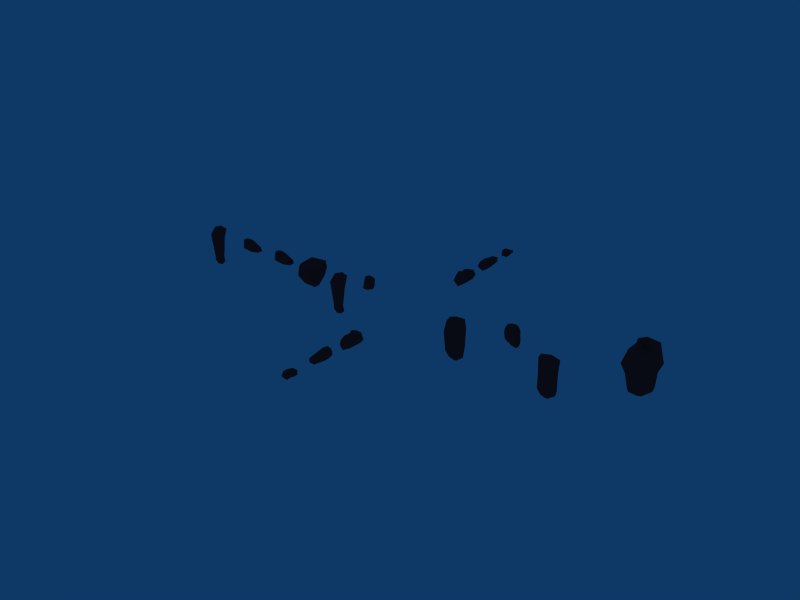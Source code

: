 # Source: original.blend  (saved by Blender 2.45.0; exported with 4.5.12 LTS)
import bpy
from mathutils import Matrix  # noqa: F401  (used for matrix-valued properties, if any)

bpy.ops.wm.read_factory_settings(use_empty=True)
scene = bpy.context.scene
scene.name = 'Scene'

# ---- collections
col_collection_1 = bpy.data.collections.new('Collection 1'); scene.collection.children.link(col_collection_1)

# ---- materials (node trees are filled in below, after node groups)
mat_material__1_001 = bpy.data.materials.new('Material #1.001')
mat_material__1_001.alpha_threshold = 0.0
mat_material__1_001.diffuse_color = (0.5373, 0.1961, 0.1961, 1.0)
mat_material__1_001.roughness = 0.5
mat_material__1_001.line_color = (0.0, 0.0, 0.0, 1.0)

# ---- material node trees

# ---- world
world_world = bpy.data.worlds.new('World'); scene.world = world_world
world_world.color = (0.05656, 0.2208, 0.4)
world_world.use_sun_shadow = False
world_world.sun_shadow_jitter_overblur = 0.0
world_world.cycles.sampling_method = 'MANUAL'
world_world.cycles.sample_map_resolution = 256

# ---- meshes
me_head_material__1_003 = bpy.data.meshes.new('Head_Material #1.003')
me_head_material__1_003.from_pydata([(3.151e-05, -0.05914, 1.689), (3.151e-05, -0.2581, 1.688), (3.151e-05, -0.2357, 1.839), (3.151e-05, -0.05166, 1.793), (3.151e-05, -0.221, 1.603), (3.151e-05, -0.2523, 1.788), (3.151e-05, -0.2462, 1.724), (3.151e-05, -0.05278, 1.719), (-0.05856, -0.1363, 1.667), (-0.0107, -0.2408, 1.672), (-0.04383, -0.09459, 1.679), (-0.03495, -0.2039, 1.605), (-0.05426, -0.227, 1.782), (-0.06055, -0.165, 1.847), (-0.06106, -0.2056, 1.695), (-0.06118, -0.08624, 1.789), (-0.06341, -0.2125, 1.722), (-0.05954, -0.08853, 1.711), (-0.01941, -0.2395, 1.652), (-0.06586, -0.1407, 1.701), (-0.07317, -0.1555, 1.779), (3.151e-05, -0.09082, 1.857), (3.151e-05, -0.1639, 1.868), (-0.01776, -0.191, 1.601), (-0.04782, -0.1207, 1.854), (-0.03985, -0.2161, 1.841), (-0.04004, -0.1441, 1.636), (0.05862, -0.1363, 1.667), (0.01076, -0.2408, 1.672), (0.04389, -0.09459, 1.679), (0.03501, -0.2039, 1.605), (0.05432, -0.227, 1.782), (0.06061, -0.165, 1.847), (0.06112, -0.2056, 1.695), (0.06124, -0.08624, 1.789), (0.06348, -0.2125, 1.722), (0.0596, -0.08853, 1.711), (0.01947, -0.2395, 1.652), (0.06592, -0.1407, 1.701), (0.07323, -0.1555, 1.779), (0.01699, -0.1901, 1.601), (0.04788, -0.1207, 1.854), (0.03992, -0.2161, 1.841), (0.04011, -0.1441, 1.636), (3.151e-05, -0.05914, 1.689), (3.151e-05, -0.05278, 1.719), (3.151e-05, -0.05914, 1.689), (3.151e-05, -0.1639, 1.868), (3.151e-05, -0.05166, 1.793), (3.151e-05, -0.09082, 1.857), (3.151e-05, -0.05278, 1.719), (3.151e-05, -0.05166, 1.793), (3.151e-05, -0.05914, 1.689), (3.151e-05, -0.05278, 1.719), (3.151e-05, -0.1639, 1.868), (3.151e-05, -0.1639, 1.868), (0.05862, -0.1363, 1.667), (-0.05856, -0.1363, 1.667), (0.05862, -0.1363, 1.667), (0.04011, -0.1441, 1.636), (-0.05856, -0.1363, 1.667), (-0.01776, -0.191, 1.601), (3.151e-05, -0.09082, 1.857), (3.151e-05, -0.09082, 1.857), (3.151e-05, -0.1639, 1.868), (-0.04004, -0.1441, 1.636), (-0.05856, -0.1363, 1.667), (-0.01776, -0.191, 1.601), (-0.04004, -0.1441, 1.636)], [], [(7, 0, 17), (10, 0, 8), (12, 5, 25), (22, 13, 25), (10, 8, 17), (20, 13, 15), (6, 12, 16), (19, 15, 17), (11, 8, 26), (5, 12, 6), (1, 14, 9), (20, 15, 19), (23, 4, 11), (19, 16, 20), (14, 11, 18), (8, 11, 14), (15, 21, 3), (3, 7, 15), (18, 9, 14), (16, 1, 6), (15, 13, 24), (16, 14, 1), (0, 10, 17), (17, 15, 7), (4, 18, 11), (8, 19, 17), (14, 16, 19), (12, 20, 16), (12, 13, 20), (2, 22, 25), (22, 24, 13), (24, 21, 15), (24, 22, 21), (2, 25, 5), (25, 13, 12), (11, 26, 23), (14, 19, 8), (36, 44, 45), (27, 46, 29), (42, 5, 31), (42, 32, 47), (36, 27, 29), (34, 32, 39), (35, 31, 6), (36, 34, 38), (43, 27, 30), (6, 31, 5), (28, 33, 1), (38, 34, 39), (30, 4, 40), (39, 35, 38), (37, 30, 33), (33, 30, 27), (48, 49, 34), (34, 50, 51), (33, 28, 37), (6, 1, 35), (41, 32, 34), (1, 33, 35), (36, 29, 52), (53, 34, 36), (30, 37, 4), (36, 38, 27), (38, 35, 33), (35, 39, 31), (39, 32, 31), (42, 54, 2), (32, 41, 55), (57, 0, 56), (37, 9, 18), (37, 28, 9), (1, 9, 28), (37, 18, 4), (58, 59, 60), (23, 40, 4), (61, 43, 40), (34, 62, 41), (63, 64, 41), (5, 42, 2), (31, 32, 42), (40, 43, 30), (27, 38, 33), (65, 66, 43), (67, 68, 43)])
_uv = me_head_material__1_003.uv_layers.new(name='UVTex')
_uv.uv.foreach_set('vector', [0.4034, 0.1433, 0.4041, 0.1072, 0.436, 0.1392, 0.4354, 0.1036, 0.4041, 0.1072, 0.4848, 0.07695, 0.532, 0.1856, 0.5734, 0.19, 0.5306, 0.2264, 0.4896, 0.287, 0.4779, 0.2388, 0.5306, 0.2264, 0.4354, 0.1036, 0.4848, 0.07695, 0.436, 0.1392, 0.4846, 0.1743, 0.4779, 0.2388, 0.4399, 0.1955, 0.5734, 0.1395, 0.532, 0.1856, 0.5231, 0.1423, 0.4827, 0.1258, 0.4399, 0.1955, 0.436, 0.1392, 0.5404, 0.0527, 0.4848, 0.07695, 0.501, 0.06208, 0.5734, 0.19, 0.532, 0.1856, 0.5734, 0.1395, 0.5734, 0.1165, 0.521, 0.1212, 0.5618, 0.1002, 0.4846, 0.1743, 0.4399, 0.1955, 0.4827, 0.1258, 0.5568, 0.02658, 0.5734, 0.05162, 0.5404, 0.0527, 0.4827, 0.1258, 0.5231, 0.1423, 0.4846, 0.1743, 0.521, 0.1212, 0.5404, 0.0527, 0.561, 0.08887, 0.4848, 0.07695, 0.5404, 0.0527, 0.521, 0.1212, 0.4399, 0.1955, 0.4034, 0.2401, 0.4034, 0.1977, 0.4034, 0.1977, 0.4034, 0.1433, 0.4399, 0.1955, 0.561, 0.08887, 0.5618, 0.1002, 0.521, 0.1212, 0.5231, 0.1423, 0.5734, 0.1165, 0.5734, 0.1395, 0.4399, 0.1955, 0.4779, 0.2388, 0.4513, 0.2208, 0.5231, 0.1423, 0.521, 0.1212, 0.5734, 0.1165, 0.4041, 0.1072, 0.4354, 0.1036, 0.436, 0.1392, 0.436, 0.1392, 0.4399, 0.1955, 0.4034, 0.1433, 0.5734, 0.05162, 0.561, 0.08887, 0.5404, 0.0527, 0.4848, 0.07695, 0.4827, 0.1258, 0.436, 0.1392, 0.521, 0.1212, 0.5231, 0.1423, 0.4827, 0.1258, 0.532, 0.1856, 0.4846, 0.1743, 0.5231, 0.1423, 0.532, 0.1856, 0.4779, 0.2388, 0.4846, 0.1743, 0.5734, 0.2355, 0.4896, 0.287, 0.5306, 0.2264, 0.4896, 0.287, 0.4513, 0.2208, 0.4779, 0.2388, 0.4513, 0.2208, 0.4034, 0.2401, 0.4399, 0.1955, 0.4513, 0.2208, 0.4896, 0.287, 0.4034, 0.2401, 0.5734, 0.2355, 0.5306, 0.2264, 0.5734, 0.19, 0.5306, 0.2264, 0.4779, 0.2388, 0.532, 0.1856, 0.5404, 0.0527, 0.501, 0.06208, 0.5568, 0.02658, 0.521, 0.1212, 0.4827, 0.1258, 0.4848, 0.07695, 0.7108, 0.1392, 0.7434, 0.1098, 0.7434, 0.1433, 0.662, 0.07695, 0.7434, 0.1098, 0.7114, 0.1036, 0.6162, 0.2264, 0.5734, 0.19, 0.6148, 0.1856, 0.6162, 0.2264, 0.6689, 0.2388, 0.6572, 0.2924, 0.7108, 0.1392, 0.662, 0.07695, 0.7114, 0.1036, 0.7069, 0.1955, 0.6689, 0.2388, 0.6629, 0.1805, 0.6237, 0.1423, 0.6148, 0.1856, 0.5734, 0.1395, 0.7108, 0.1392, 0.7069, 0.1955, 0.6648, 0.1266, 0.6513, 0.05594, 0.662, 0.07695, 0.6064, 0.0527, 0.5734, 0.1395, 0.6148, 0.1856, 0.5734, 0.19, 0.5848, 0.1002, 0.6258, 0.1212, 0.5734, 0.1165, 0.6648, 0.1266, 0.7069, 0.1955, 0.6629, 0.1805, 0.6064, 0.0527, 0.5734, 0.05162, 0.5891, 0.02796, 0.6629, 0.1805, 0.6237, 0.1423, 0.6648, 0.1266, 0.5866, 0.08887, 0.6064, 0.0527, 0.6258, 0.1212, 0.6258, 0.1212, 0.6064, 0.0527, 0.662, 0.07695, 0.7434, 0.1977, 0.7434, 0.2401, 0.7069, 0.1955, 0.7069, 0.1955, 0.7434, 0.1433, 0.7434, 0.1977, 0.6258, 0.1212, 0.5848, 0.1002, 0.5866, 0.08887, 0.5734, 0.1395, 0.5734, 0.1165, 0.6237, 0.1423, 0.6955, 0.2208, 0.6689, 0.2388, 0.7069, 0.1955, 0.5734, 0.1165, 0.6258, 0.1212, 0.6237, 0.1423, 0.7108, 0.1392, 0.7114, 0.1036, 0.7434, 0.1098, 0.7434, 0.1433, 0.7069, 0.1955, 0.7108, 0.1392, 0.6064, 0.0527, 0.5866, 0.08887, 0.5734, 0.05162, 0.7108, 0.1392, 0.6648, 0.1266, 0.662, 0.07695, 0.6648, 0.1266, 0.6237, 0.1423, 0.6258, 0.1212, 0.6237, 0.1423, 0.6629, 0.1805, 0.6148, 0.1856, 0.6629, 0.1805, 0.6689, 0.2388, 0.6148, 0.1856, 0.6162, 0.2264, 0.6572, 0.2924, 0.5734, 0.2355, 0.6689, 0.2388, 0.6955, 0.2208, 0.6572, 0.2924, 0.4691, 0.08483, 0.4041, 0.1072, 0.4292, 0.03805, 0.5866, 0.08887, 0.5618, 0.1002, 0.561, 0.08887, 0.5866, 0.08887, 0.5848, 0.1002, 0.5618, 0.1002, 0.5734, 0.1165, 0.5618, 0.1002, 0.5848, 0.1002, 0.5866, 0.08887, 0.561, 0.08887, 0.5734, 0.05162, 0.5891, 0.02796, 0.5568, 0.02658, 0.6203, 0.03278, 0.5568, 0.02658, 0.5891, 0.02796, 0.5734, 0.05162, 0.6203, 0.03278, 0.6513, 0.05594, 0.5891, 0.02796, 0.7069, 0.1955, 0.7434, 0.2401, 0.6955, 0.2208, 0.7434, 0.2401, 0.6572, 0.2924, 0.6955, 0.2208, 0.5734, 0.19, 0.6162, 0.2264, 0.5734, 0.2355, 0.6148, 0.1856, 0.6689, 0.2388, 0.6162, 0.2264, 0.5891, 0.02796, 0.6513, 0.05594, 0.6064, 0.0527, 0.662, 0.07695, 0.6648, 0.1266, 0.6258, 0.1212, 0.6513, 0.05594, 0.662, 0.07695, 0.6513, 0.05594, 0.5891, 0.02796, 0.6513, 0.05594, 0.6513, 0.05594])
me_head_material__1_003.materials.append(mat_material__1_001)
me_head_material__1_003.use_remesh_preserve_volume = False
me_head_material__1_003.use_remesh_preserve_attributes = False
me_head_material__1_003.use_mirror_vertex_groups = False
me_head_material__1_003.update()
me_head_material__1_002 = bpy.data.meshes.new('Head_Material #1.002')
me_head_material__1_002.from_pydata([(-0.06921, -0.1106, 1.54), (0.0005455, -0.1475, 1.526), (0.0703, -0.1106, 1.54), (0.0703, -0.04897, 1.556), (0.0005455, -0.02078, 1.568), (-0.06921, -0.04897, 1.556), (-0.05634, -0.1356, 1.659), (-0.03229, -0.177, 1.643), (0.03338, -0.177, 1.643), (0.05744, -0.1365, 1.659), (0.04824, -0.09545, 1.676), (-0.04714, -0.09545, 1.676), (0.0005455, -0.1334, 1.706), (-0.004164, -0.06058, 1.69), (-0.03229, -0.177, 1.643), (-0.03229, -0.177, 1.643), (-0.04714, -0.09545, 1.676)], [], [(0, 7, 6), (0, 1, 7), (1, 8, 14), (1, 2, 8), (2, 9, 8), (2, 3, 9), (3, 10, 9), (3, 4, 13), (4, 5, 13), (13, 5, 11), (5, 6, 11), (5, 0, 6), (12, 6, 7), (12, 15, 8), (12, 8, 9), (12, 9, 10), (12, 10, 13), (12, 11, 6), (13, 16, 12), (3, 13, 10)])
_uv = me_head_material__1_002.uv_layers.new(name='UVTex')
_uv.uv.foreach_set('vector', [0.5271, 0.599, 0.5034, 0.6849, 0.5402, 0.7063, 0.5271, 0.599, 0.4925, 0.5858, 0.5034, 0.6849, 0.4925, 0.5858, 0.5034, 0.6849, 0.4815, 0.68, 0.4925, 0.5858, 0.5271, 0.599, 0.5034, 0.6849, 0.5271, 0.599, 0.5402, 0.7063, 0.5034, 0.6849, 0.5271, 0.599, 0.5588, 0.6255, 0.5402, 0.7063, 0.5588, 0.6255, 0.565, 0.7142, 0.5402, 0.7063, 0.5588, 0.6255, 0.5905, 0.6357, 0.5871, 0.72, 0.5905, 0.6357, 0.5588, 0.6255, 0.5871, 0.72, 0.5871, 0.72, 0.5588, 0.6255, 0.565, 0.7142, 0.5588, 0.6255, 0.5402, 0.7063, 0.565, 0.7142, 0.5588, 0.6255, 0.5271, 0.599, 0.5402, 0.7063, 0.5367, 0.745, 0.5402, 0.7063, 0.5034, 0.6849, 0.5367, 0.745, 0.4815, 0.68, 0.5034, 0.6849, 0.5367, 0.745, 0.5034, 0.6849, 0.5402, 0.7063, 0.5367, 0.745, 0.5402, 0.7063, 0.565, 0.7142, 0.5367, 0.745, 0.565, 0.7142, 0.5871, 0.72, 0.5367, 0.745, 0.565, 0.7142, 0.5402, 0.7063, 0.5871, 0.72, 0.5866, 0.7201, 0.5367, 0.745, 0.5588, 0.6255, 0.5871, 0.72, 0.565, 0.7142])
me_head_material__1_002.materials.append(mat_material__1_001)
me_head_material__1_002.use_remesh_preserve_volume = False
me_head_material__1_002.use_remesh_preserve_attributes = False
me_head_material__1_002.use_mirror_vertex_groups = False
me_head_material__1_002.update()
me_neck_material__1 = bpy.data.meshes.new('Neck_Material #1')
me_neck_material__1.from_pydata([(0.4464, -0.3539, 1.112), (0.4537, -0.3224, 1.152), (0.4189, -0.2836, 1.166), (0.4009, -0.2336, 1.197), (0.448, -0.3003, 1.049), (0.4584, -0.2612, 1.065), (0.4409, -0.2285, 1.087), (0.4003, -0.1942, 1.139), (0.4766, -0.3553, 1.111), (0.4913, -0.3169, 1.156), (0.4888, -0.2765, 1.183), (0.4546, -0.2201, 1.206), (0.4722, -0.3002, 1.049), (0.485, -0.2588, 1.066), (0.4761, -0.2203, 1.092), (0.454, -0.1807, 1.147), (0.4546, -0.2992, 1.19), (0.4186, -0.1822, 1.185), (0.454, -0.1807, 1.147), (0.454, -0.1807, 1.147), (0.4761, -0.2203, 1.092), (0.454, -0.1807, 1.147), (0.485, -0.2588, 1.066), (0.4761, -0.2203, 1.092), (0.485, -0.2588, 1.066), (0.4722, -0.3002, 1.049), (0.485, -0.2588, 1.066), (0.4722, -0.3002, 1.049), (0.4464, -0.3539, 1.112), (0.448, -0.3003, 1.049), (0.4766, -0.3553, 1.111), (0.4722, -0.3002, 1.049), (0.4766, -0.3553, 1.111)], [], [(4, 0, 5), (5, 0, 1), (5, 1, 6), (2, 6, 1), (6, 2, 7), (3, 7, 2), (9, 8, 13), (12, 13, 8), (10, 13, 14), (13, 10, 9), (11, 10, 15), (14, 15, 10), (1, 0, 9), (9, 0, 8), (2, 1, 16), (3, 16, 11), (10, 11, 16), (7, 17, 18), (11, 15, 17), (6, 19, 20), (21, 6, 7), (5, 6, 22), (23, 24, 6), (4, 5, 25), (26, 27, 5), (28, 29, 30), (31, 32, 4), (10, 16, 9), (16, 3, 2), (1, 9, 16), (11, 17, 3), (17, 7, 3)])
_uv = me_neck_material__1.uv_layers.new(name='UVTex')
_uv.uv.foreach_set('vector', [0.03483, 0.2178, 0.1172, 0.2181, 0.03478, 0.1751, 0.03478, 0.1751, 0.1172, 0.2181, 0.1162, 0.1751, 0.03478, 0.1751, 0.1162, 0.1751, 0.03495, 0.126, 0.1167, 0.1257, 0.03495, 0.126, 0.1162, 0.1751, 0.03495, 0.126, 0.1167, 0.1257, 0.03507, 0.05577, 0.1166, 0.05583, 0.03507, 0.05577, 0.1167, 0.1257, 0.1442, 0.1763, 0.1441, 0.2191, 0.2208, 0.1763, 0.2204, 0.2191, 0.2208, 0.1763, 0.1441, 0.2191, 0.1441, 0.1276, 0.2208, 0.1763, 0.2186, 0.1276, 0.2208, 0.1763, 0.1441, 0.1276, 0.1442, 0.1763, 0.1444, 0.05641, 0.1441, 0.1276, 0.2161, 0.05726, 0.2186, 0.1276, 0.2161, 0.05726, 0.1441, 0.1276, 0.1162, 0.1751, 0.1172, 0.2181, 0.1442, 0.1763, 0.1442, 0.1763, 0.1172, 0.2181, 0.1441, 0.2191, 0.1167, 0.1257, 0.1162, 0.1751, 0.1304, 0.1344, 0.1166, 0.05583, 0.1304, 0.1344, 0.1444, 0.05641, 0.1441, 0.1276, 0.1444, 0.05641, 0.1304, 0.1344, 0.03507, 0.05577, 0.1059, 0.02197, 0.01076, 0.05726, 0.1444, 0.05641, 0.2161, 0.05726, 0.1059, 0.02197, 0.03495, 0.126, 0.01076, 0.05726, 0.01024, 0.1257, 0.01076, 0.05726, 0.03495, 0.126, 0.03507, 0.05577, 0.03478, 0.1751, 0.03495, 0.126, 0.01017, 0.1754, 0.01024, 0.1257, 0.01017, 0.1754, 0.03495, 0.126, 0.03483, 0.2178, 0.03478, 0.1751, 0.01025, 0.2182, 0.01017, 0.1754, 0.01025, 0.2182, 0.03478, 0.1751, 0.1172, 0.2458, 0.03493, 0.2457, 0.1172, 0.2181, 0.03493, 0.2457, 0.1172, 0.2181, 0.03483, 0.2178, 0.1441, 0.1276, 0.1304, 0.1344, 0.1442, 0.1763, 0.1304, 0.1344, 0.1166, 0.05583, 0.1167, 0.1257, 0.1162, 0.1751, 0.1442, 0.1763, 0.1304, 0.1344, 0.1444, 0.05641, 0.1059, 0.02197, 0.1166, 0.05583, 0.1059, 0.02197, 0.03507, 0.05577, 0.1166, 0.05583])
me_neck_material__1.materials.append(mat_material__1_001)
me_neck_material__1.use_remesh_preserve_volume = False
me_neck_material__1.use_remesh_preserve_attributes = False
me_neck_material__1.use_mirror_vertex_groups = False
me_neck_material__1.update()
me_l_hand_material = bpy.data.meshes.new('L_hand_Material #')
me_l_hand_material.from_pydata([(0.3228, 0.009038, 1.382), (0.3247, 0.03831, 1.319), (0.2803, -0.0267, 1.342), (0.344, -0.06892, 1.387), (0.3993, -0.03013, 1.384), (0.393, 0.03071, 1.347), (0.3475, -0.0243, 1.249), (0.2949, -0.08744, 1.289), (0.3493, -0.1206, 1.348), (0.4345, -0.07935, 1.341), (0.4331, -0.03074, 1.294), (0.4518, -0.1773, 1.151), (0.4024, -0.1883, 1.141), (0.4008, -0.2368, 1.192), (0.4545, -0.2249, 1.203), (0.435, -0.2221, 1.157), (0.2803, -0.0267, 1.342), (0.2803, -0.0267, 1.342), (0.2949, -0.08744, 1.289), (0.2803, -0.0267, 1.342), (0.2949, -0.08744, 1.289), (0.4008, -0.2368, 1.192), (0.4008, -0.2368, 1.192), (0.4008, -0.2368, 1.192)], [], [(2, 0, 1), (3, 0, 16), (4, 0, 3), (5, 0, 4), (1, 0, 5), (2, 1, 6), (2, 6, 7), (8, 17, 18), (3, 19, 8), (9, 3, 8), (4, 3, 9), (10, 4, 9), (5, 4, 10), (6, 5, 10), (1, 5, 6), (12, 6, 11), (7, 6, 12), (13, 7, 12), (8, 20, 21), (14, 8, 22), (9, 8, 14), (11, 9, 14), (10, 9, 11), (6, 10, 11), (11, 15, 12), (12, 15, 13), (23, 15, 14), (14, 15, 11)])
_uv = me_l_hand_material.uv_layers.new(name='UVTex')
_uv.uv.foreach_set('vector', [0.2591, 0.6625, 0.2881, 0.5698, 0.2591, 0.6173, 0.2579, 0.4646, 0.2881, 0.5698, 0.2591, 0.4196, 0.2591, 0.517, 0.2881, 0.5698, 0.2579, 0.4646, 0.2591, 0.5693, 0.2881, 0.5698, 0.2591, 0.517, 0.2591, 0.6173, 0.2881, 0.5698, 0.2591, 0.5693, 0.2591, 0.6625, 0.2591, 0.6173, 0.2072, 0.6197, 0.2591, 0.6625, 0.2072, 0.6197, 0.1926, 0.6625, 0.2182, 0.4646, 0.2591, 0.4194, 0.2095, 0.4194, 0.2579, 0.4646, 0.2591, 0.4194, 0.2182, 0.4646, 0.2114, 0.517, 0.2579, 0.4646, 0.2182, 0.4646, 0.2591, 0.517, 0.2579, 0.4646, 0.2114, 0.517, 0.2084, 0.5596, 0.2591, 0.517, 0.2114, 0.517, 0.2591, 0.5693, 0.2591, 0.517, 0.2084, 0.5596, 0.2072, 0.6197, 0.2591, 0.5693, 0.2084, 0.5596, 0.2591, 0.6173, 0.2591, 0.5693, 0.2072, 0.6197, 0.06313, 0.6008, 0.2072, 0.6197, 0.06263, 0.547, 0.1926, 0.6625, 0.2072, 0.6197, 0.06313, 0.6008, 0.0688, 0.6571, 0.1926, 0.6625, 0.06313, 0.6008, 0.2182, 0.4646, 0.2095, 0.4194, 0.06602, 0.418, 0.06288, 0.4762, 0.2182, 0.4646, 0.06602, 0.418, 0.2114, 0.517, 0.2182, 0.4646, 0.06288, 0.4762, 0.06263, 0.547, 0.2114, 0.517, 0.06288, 0.4762, 0.2084, 0.5596, 0.2114, 0.517, 0.06263, 0.547, 0.2072, 0.6197, 0.2084, 0.5596, 0.06263, 0.547, 0.06263, 0.547, 0.04439, 0.5472, 0.06313, 0.6008, 0.06313, 0.6008, 0.04439, 0.5472, 0.0688, 0.6571, 0.06602, 0.418, 0.04439, 0.5472, 0.06288, 0.4762, 0.06288, 0.4762, 0.04439, 0.5472, 0.06263, 0.547])
me_l_hand_material.materials.append(mat_material__1_001)
me_l_hand_material.use_remesh_preserve_volume = False
me_l_hand_material.use_remesh_preserve_attributes = False
me_l_hand_material.use_mirror_vertex_groups = False
me_l_hand_material.update()
me_l_arm_lowe_materi = bpy.data.meshes.new('L_arm_lowe_Materi')
me_l_arm_lowe_materi.from_pydata([(0.3505, 0.001306, 1.325), (0.3177, 0.03505, 1.361), (0.3806, 0.00815, 1.387), (0.3973, -0.05265, 1.357), (0.3558, -0.07554, 1.312), (0.2896, -0.01696, 1.306), (0.2517, 0.01635, 1.452), (0.3225, -0.02465, 1.509), (0.3287, -0.09161, 1.494), (0.2641, -0.1176, 1.423), (0.2061, -0.04641, 1.388), (0.2135, 0.01828, 1.509), (0.3107, -0.02487, 1.562), (0.3194, -0.1184, 1.542), (0.2294, -0.1529, 1.472), (0.1787, -0.01481, 1.565), (0.248, -0.05159, 1.601), (0.2542, -0.1186, 1.587), (0.1911, -0.1487, 1.536), (0.1333, -0.07919, 1.516), (0.1601, -0.08813, 1.569), (0.277, 0.03708, 1.409), (0.3651, -0.006445, 1.457), (0.3723, -0.08432, 1.44), (0.2917, -0.1212, 1.375), (0.2896, -0.01696, 1.306), (0.3973, -0.05265, 1.357), (0.2061, -0.04641, 1.388), (0.2061, -0.04641, 1.388), (0.1333, -0.07919, 1.516), (0.1333, -0.07919, 1.516), (0.2542, -0.1186, 1.587), (0.2542, -0.1186, 1.587), (0.1911, -0.1487, 1.536), (0.1911, -0.1487, 1.536), (0.1333, -0.07919, 1.516), (0.1333, -0.07919, 1.516), (0.3973, -0.05265, 1.357), (0.3973, -0.05265, 1.357), (0.3558, -0.07554, 1.312), (0.3973, -0.05265, 1.357), (0.2061, -0.04641, 1.388), (0.2896, -0.01696, 1.306), (0.2061, -0.04641, 1.388), (0.2896, -0.01696, 1.306), (0.3558, -0.07554, 1.312), (0.2896, -0.01696, 1.306), (0.2896, -0.01696, 1.306)], [], [(2, 0, 1), (3, 0, 2), (4, 0, 3), (5, 0, 4), (1, 0, 25), (22, 21, 7), (23, 22, 8), (26, 23, 24), (21, 10, 6), (12, 6, 11), (7, 6, 12), (13, 7, 12), (8, 7, 13), (14, 8, 13), (9, 8, 14), (27, 9, 14), (6, 10, 11), (16, 11, 15), (12, 11, 16), (17, 12, 16), (13, 12, 17), (18, 13, 17), (14, 13, 18), (19, 14, 18), (28, 14, 19), (11, 10, 29), (11, 30, 15), (15, 20, 16), (16, 20, 31), (32, 20, 33), (34, 20, 35), (36, 20, 15), (7, 21, 6), (2, 21, 22), (2, 1, 21), (8, 22, 7), (37, 22, 23), (38, 2, 22), (9, 23, 8), (23, 9, 24), (39, 40, 24), (41, 24, 9), (42, 24, 43), (44, 45, 24), (46, 10, 21), (1, 47, 21)])
_uv = me_l_arm_lowe_materi.uv_layers.new(name='UVTex')
_uv.uv.foreach_set('vector', [0.2584, 0.569, 0.2275, 0.5696, 0.2584, 0.6195, 0.2584, 0.5145, 0.2275, 0.5696, 0.2584, 0.569, 0.2584, 0.4605, 0.2275, 0.5696, 0.2584, 0.5145, 0.2584, 0.4204, 0.2275, 0.5696, 0.2584, 0.4605, 0.2584, 0.6195, 0.2275, 0.5696, 0.2584, 0.6633, 0.3095, 0.5653, 0.3128, 0.6187, 0.354, 0.5664, 0.315, 0.5179, 0.3095, 0.5653, 0.3518, 0.5171, 0.2584, 0.5149, 0.315, 0.5179, 0.315, 0.4629, 0.3128, 0.6187, 0.3451, 0.6645, 0.3451, 0.6245, 0.3943, 0.5641, 0.3451, 0.6245, 0.3911, 0.6177, 0.354, 0.5664, 0.3451, 0.6245, 0.3943, 0.5641, 0.3932, 0.5176, 0.354, 0.5664, 0.3943, 0.5641, 0.3518, 0.5171, 0.354, 0.5664, 0.3932, 0.5176, 0.3932, 0.4637, 0.3518, 0.5171, 0.3932, 0.5176, 0.3483, 0.4563, 0.3518, 0.5171, 0.3932, 0.4637, 0.3363, 0.4199, 0.3483, 0.4563, 0.3932, 0.4637, 0.3451, 0.6245, 0.3451, 0.6645, 0.3911, 0.6177, 0.4459, 0.5664, 0.3911, 0.6177, 0.4459, 0.6245, 0.3943, 0.5641, 0.3911, 0.6177, 0.4459, 0.5664, 0.4459, 0.5171, 0.3943, 0.5641, 0.4459, 0.5664, 0.3932, 0.5176, 0.3943, 0.5641, 0.4459, 0.5171, 0.4459, 0.4563, 0.3932, 0.5176, 0.4459, 0.5171, 0.3932, 0.4637, 0.3932, 0.5176, 0.4459, 0.4563, 0.4459, 0.4199, 0.3932, 0.4637, 0.4459, 0.4563, 0.3363, 0.4199, 0.3932, 0.4637, 0.4459, 0.4199, 0.3911, 0.6177, 0.3451, 0.6645, 0.4459, 0.6645, 0.3911, 0.6177, 0.4459, 0.6645, 0.4459, 0.6245, 0.4459, 0.6245, 0.4863, 0.5657, 0.4459, 0.5664, 0.4459, 0.5664, 0.4863, 0.5657, 0.4459, 0.5167, 0.4459, 0.5167, 0.4863, 0.5657, 0.4459, 0.4559, 0.4459, 0.4559, 0.4863, 0.5657, 0.4459, 0.4195, 0.4459, 0.6645, 0.4863, 0.5657, 0.4459, 0.6245, 0.354, 0.5664, 0.3128, 0.6187, 0.3451, 0.6245, 0.2584, 0.569, 0.3128, 0.6187, 0.3095, 0.5653, 0.2584, 0.569, 0.2584, 0.6195, 0.3128, 0.6187, 0.3518, 0.5171, 0.3095, 0.5653, 0.354, 0.5664, 0.2584, 0.5149, 0.3095, 0.5653, 0.315, 0.5179, 0.2584, 0.5149, 0.2584, 0.569, 0.3095, 0.5653, 0.3483, 0.4563, 0.315, 0.5179, 0.3518, 0.5171, 0.315, 0.5179, 0.3483, 0.4563, 0.315, 0.4629, 0.2584, 0.4609, 0.2584, 0.5149, 0.315, 0.4629, 0.3363, 0.4199, 0.315, 0.4629, 0.3483, 0.4563, 0.2584, 0.4208, 0.315, 0.4629, 0.3363, 0.4199, 0.2584, 0.4208, 0.2584, 0.4609, 0.315, 0.4629, 0.2584, 0.6633, 0.3451, 0.6645, 0.3128, 0.6187, 0.2584, 0.6195, 0.2584, 0.6633, 0.3128, 0.6187])
me_l_arm_lowe_materi.materials.append(mat_material__1_001)
me_l_arm_lowe_materi.use_remesh_preserve_volume = False
me_l_arm_lowe_materi.use_remesh_preserve_attributes = False
me_l_arm_lowe_materi.use_mirror_vertex_groups = False
me_l_arm_lowe_materi.update()
me_l_arm_uppe_material = bpy.data.meshes.new('L_Arm_uppe_Material #')
me_l_arm_uppe_material.from_pydata([(-0.4426, -0.3218, 1.081), (-0.4488, -0.2888, 1.12), (-0.4128, -0.2504, 1.132), (-0.3934, -0.1999, 1.161), (-0.4433, -0.2704, 1.016), (-0.4526, -0.2305, 1.03), (-0.4341, -0.1975, 1.051), (-0.3923, -0.1625, 1.101), (-0.4728, -0.3225, 1.08), (-0.4862, -0.2822, 1.123), (-0.4825, -0.241, 1.149), (-0.4467, -0.1847, 1.169), (-0.4675, -0.2697, 1.016), (-0.4791, -0.2275, 1.031), (-0.4691, -0.1883, 1.056), (-0.4456, -0.1474, 1.11), (-0.4488, -0.2643, 1.156), (-0.41, -0.1485, 1.147), (-0.4456, -0.1474, 1.11), (-0.4456, -0.1474, 1.11), (-0.4691, -0.1883, 1.056), (-0.4456, -0.1474, 1.11), (-0.4791, -0.2275, 1.031), (-0.4791, -0.2275, 1.031), (-0.4691, -0.1883, 1.056), (-0.4675, -0.2697, 1.016), (-0.4675, -0.2697, 1.016), (-0.4791, -0.2275, 1.031), (-0.4433, -0.2704, 1.016), (-0.4426, -0.3218, 1.081), (-0.4728, -0.3225, 1.08), (-0.4728, -0.3225, 1.08), (-0.4675, -0.2697, 1.016)], [], [(0, 4, 5), (1, 0, 5), (1, 5, 6), (6, 2, 1), (2, 6, 7), (7, 3, 2), (8, 9, 13), (13, 12, 8), (13, 10, 14), (10, 13, 9), (10, 11, 15), (15, 14, 10), (0, 1, 9), (8, 0, 9), (1, 2, 16), (16, 3, 11), (11, 10, 16), (17, 7, 18), (15, 11, 17), (19, 6, 20), (6, 21, 7), (6, 5, 22), (23, 24, 6), (5, 4, 25), (26, 27, 5), (28, 29, 30), (31, 32, 4), (16, 10, 9), (3, 16, 2), (9, 1, 16), (17, 11, 3), (7, 17, 3)])
_uv = me_l_arm_uppe_material.uv_layers.new(name='UVTex')
_uv.uv.foreach_set('vector', [0.1172, 0.2181, 0.03483, 0.2178, 0.03478, 0.1751, 0.1162, 0.1751, 0.1172, 0.2181, 0.03478, 0.1751, 0.1162, 0.1751, 0.03478, 0.1751, 0.03495, 0.126, 0.03495, 0.126, 0.1167, 0.1257, 0.1162, 0.1751, 0.1167, 0.1257, 0.03495, 0.126, 0.03507, 0.05577, 0.03507, 0.05577, 0.1166, 0.05583, 0.1167, 0.1257, 0.1441, 0.2191, 0.1442, 0.1763, 0.2208, 0.1763, 0.2208, 0.1763, 0.2204, 0.2191, 0.1441, 0.2191, 0.2208, 0.1763, 0.1441, 0.1276, 0.2186, 0.1276, 0.1441, 0.1276, 0.2208, 0.1763, 0.1442, 0.1763, 0.1441, 0.1276, 0.1444, 0.05641, 0.2161, 0.05726, 0.2161, 0.05726, 0.2186, 0.1276, 0.1441, 0.1276, 0.1172, 0.2181, 0.1162, 0.1751, 0.1442, 0.1763, 0.1441, 0.2191, 0.1172, 0.2181, 0.1442, 0.1763, 0.1162, 0.1751, 0.1167, 0.1257, 0.1304, 0.1344, 0.1304, 0.1344, 0.1166, 0.05583, 0.1444, 0.05641, 0.1444, 0.05641, 0.1441, 0.1276, 0.1304, 0.1344, 0.1059, 0.02197, 0.03507, 0.05577, 0.01076, 0.05726, 0.2161, 0.05726, 0.1444, 0.05641, 0.1059, 0.02197, 0.01076, 0.05726, 0.03495, 0.126, 0.01024, 0.1257, 0.03495, 0.126, 0.01076, 0.05726, 0.03507, 0.05577, 0.03495, 0.126, 0.03478, 0.1751, 0.01017, 0.1754, 0.01017, 0.1754, 0.01024, 0.1257, 0.03495, 0.126, 0.03478, 0.1751, 0.03483, 0.2178, 0.01025, 0.2182, 0.01025, 0.2182, 0.01017, 0.1754, 0.03478, 0.1751, 0.03493, 0.2457, 0.1172, 0.2458, 0.1172, 0.2181, 0.1172, 0.2181, 0.03493, 0.2457, 0.03483, 0.2178, 0.1304, 0.1344, 0.1441, 0.1276, 0.1442, 0.1763, 0.1166, 0.05583, 0.1304, 0.1344, 0.1167, 0.1257, 0.1442, 0.1763, 0.1162, 0.1751, 0.1304, 0.1344, 0.1059, 0.02197, 0.1444, 0.05641, 0.1166, 0.05583, 0.03507, 0.05577, 0.1059, 0.02197, 0.1166, 0.05583])
me_l_arm_uppe_material.materials.append(mat_material__1_001)
me_l_arm_uppe_material.use_remesh_preserve_volume = False
me_l_arm_uppe_material.use_remesh_preserve_attributes = False
me_l_arm_uppe_material.use_mirror_vertex_groups = False
me_l_arm_uppe_material.update()
me_r_hand_material = bpy.data.meshes.new('R_hand_Material #')
me_r_hand_material.from_pydata([(-0.3074, 0.001047, 1.377), (-0.3093, 0.04083, 1.32), (-0.2662, -0.02798, 1.33), (-0.3304, -0.07612, 1.369), (-0.3848, -0.03618, 1.373), (-0.3775, 0.02996, 1.348), (-0.3343, -0.008047, 1.24), (-0.2828, -0.07829, 1.268), (-0.3373, -0.1201, 1.322), (-0.4216, -0.07651, 1.323), (-0.4196, -0.02039, 1.285), (-0.4434, -0.1395, 1.119), (-0.3943, -0.1497, 1.107), (-0.3933, -0.2063, 1.149), (-0.4466, -0.1952, 1.162), (-0.4275, -0.185, 1.117), (-0.2662, -0.02798, 1.33), (-0.2662, -0.02798, 1.33), (-0.2828, -0.07829, 1.268), (-0.2662, -0.02798, 1.33), (-0.2828, -0.07829, 1.268), (-0.3933, -0.2063, 1.149), (-0.3933, -0.2063, 1.149), (-0.3933, -0.2063, 1.149)], [], [(0, 2, 1), (0, 3, 16), (0, 4, 3), (0, 5, 4), (0, 1, 5), (1, 2, 6), (6, 2, 7), (17, 8, 18), (19, 3, 8), (3, 9, 8), (3, 4, 9), (4, 10, 9), (4, 5, 10), (5, 6, 10), (5, 1, 6), (6, 12, 11), (6, 7, 12), (7, 13, 12), (20, 8, 21), (8, 14, 22), (8, 9, 14), (9, 11, 14), (9, 10, 11), (10, 6, 11), (15, 11, 12), (15, 12, 13), (15, 23, 14), (15, 14, 11)])
_uv = me_r_hand_material.uv_layers.new(name='UVTex')
_uv.uv.foreach_set('vector', [0.2881, 0.5698, 0.2591, 0.6625, 0.2591, 0.6173, 0.2881, 0.5698, 0.2579, 0.4646, 0.2591, 0.4196, 0.2881, 0.5698, 0.2591, 0.517, 0.2579, 0.4646, 0.2881, 0.5698, 0.2591, 0.5693, 0.2591, 0.517, 0.2881, 0.5698, 0.2591, 0.6173, 0.2591, 0.5693, 0.2591, 0.6173, 0.2591, 0.6625, 0.2072, 0.6197, 0.2072, 0.6197, 0.2591, 0.6625, 0.1926, 0.6625, 0.2591, 0.4194, 0.2182, 0.4646, 0.2095, 0.4194, 0.2591, 0.4194, 0.2579, 0.4646, 0.2182, 0.4646, 0.2579, 0.4646, 0.2114, 0.517, 0.2182, 0.4646, 0.2579, 0.4646, 0.2591, 0.517, 0.2114, 0.517, 0.2591, 0.517, 0.2084, 0.5596, 0.2114, 0.517, 0.2591, 0.517, 0.2591, 0.5693, 0.2084, 0.5596, 0.2591, 0.5693, 0.2072, 0.6197, 0.2084, 0.5596, 0.2591, 0.5693, 0.2591, 0.6173, 0.2072, 0.6197, 0.2072, 0.6197, 0.06313, 0.6008, 0.06263, 0.547, 0.2072, 0.6197, 0.1926, 0.6625, 0.06313, 0.6008, 0.1926, 0.6625, 0.0688, 0.6571, 0.06313, 0.6008, 0.2095, 0.4194, 0.2182, 0.4646, 0.06602, 0.418, 0.2182, 0.4646, 0.06288, 0.4762, 0.06602, 0.418, 0.2182, 0.4646, 0.2114, 0.517, 0.06288, 0.4762, 0.2114, 0.517, 0.06263, 0.547, 0.06288, 0.4762, 0.2114, 0.517, 0.2084, 0.5596, 0.06263, 0.547, 0.2084, 0.5596, 0.2072, 0.6197, 0.06263, 0.547, 0.04439, 0.5472, 0.06263, 0.547, 0.06313, 0.6008, 0.04439, 0.5472, 0.06313, 0.6008, 0.0688, 0.6571, 0.04439, 0.5472, 0.06602, 0.418, 0.06288, 0.4762, 0.04439, 0.5472, 0.06288, 0.4762, 0.06263, 0.547])
me_r_hand_material.materials.append(mat_material__1_001)
me_r_hand_material.use_remesh_preserve_volume = False
me_r_hand_material.use_remesh_preserve_attributes = False
me_r_hand_material.use_mirror_vertex_groups = False
me_r_hand_material.update()
me_r_arm_lowe_materi = bpy.data.meshes.new('R_arm_lowe_Materi')
me_r_arm_lowe_materi.from_pydata([(-0.3351, 0.001081, 1.318), (-0.3043, 0.03494, 1.356), (-0.3684, 0.007809, 1.378), (-0.3833, -0.05305, 1.347), (-0.3394, -0.07579, 1.305), (-0.2732, -0.01696, 1.302), (-0.2431, 0.01648, 1.45), (-0.3166, -0.02479, 1.503), (-0.3218, -0.09177, 1.488), (-0.2535, -0.1175, 1.421), (-0.1939, -0.04612, 1.388), (-0.2079, 0.01853, 1.508), (-0.3076, -0.02497, 1.557), (-0.3149, -0.1185, 1.536), (-0.2212, -0.1527, 1.471), (-0.176, -0.01443, 1.566), (-0.2469, -0.05147, 1.599), (-0.2521, -0.1184, 1.584), (-0.1864, -0.1484, 1.537), (-0.1278, -0.07864, 1.52), (-0.1573, -0.08768, 1.572), (-0.2662, 0.03711, 1.406), (-0.3565, -0.006736, 1.449), (-0.3626, -0.08464, 1.432), (-0.2785, -0.1212, 1.371), (-0.2732, -0.01696, 1.302), (-0.3833, -0.05305, 1.347), (-0.1939, -0.04612, 1.388), (-0.1939, -0.04612, 1.388), (-0.1278, -0.07864, 1.52), (-0.1278, -0.07864, 1.52), (-0.2521, -0.1184, 1.584), (-0.2521, -0.1184, 1.584), (-0.1864, -0.1484, 1.537), (-0.1864, -0.1484, 1.537), (-0.1278, -0.07864, 1.52), (-0.1278, -0.07864, 1.52), (-0.3833, -0.05305, 1.347), (-0.3833, -0.05305, 1.347), (-0.3833, -0.05305, 1.347), (-0.3394, -0.07579, 1.305), (-0.1939, -0.04612, 1.388), (-0.2732, -0.01696, 1.302), (-0.1939, -0.04612, 1.388), (-0.3394, -0.07579, 1.305), (-0.2732, -0.01696, 1.302), (-0.2732, -0.01696, 1.302), (-0.2732, -0.01696, 1.302)], [], [(0, 2, 1), (0, 3, 2), (0, 4, 3), (0, 5, 4), (0, 1, 25), (21, 22, 7), (22, 23, 8), (23, 26, 24), (10, 21, 6), (6, 12, 11), (6, 7, 12), (7, 13, 12), (7, 8, 13), (8, 14, 13), (8, 9, 14), (9, 27, 14), (10, 6, 11), (11, 16, 15), (11, 12, 16), (12, 17, 16), (12, 13, 17), (13, 18, 17), (13, 14, 18), (14, 19, 18), (14, 28, 19), (10, 11, 29), (30, 11, 15), (20, 15, 16), (20, 16, 31), (20, 32, 33), (20, 34, 35), (20, 36, 15), (21, 7, 6), (21, 2, 22), (1, 2, 21), (22, 8, 7), (22, 37, 23), (2, 38, 22), (23, 9, 8), (9, 23, 24), (39, 40, 24), (24, 41, 9), (24, 42, 43), (44, 45, 24), (10, 46, 21), (47, 1, 21)])
_uv = me_r_arm_lowe_materi.uv_layers.new(name='UVTex')
_uv.uv.foreach_set('vector', [0.2275, 0.5696, 0.2584, 0.569, 0.2584, 0.6195, 0.2275, 0.5696, 0.2584, 0.5145, 0.2584, 0.569, 0.2275, 0.5696, 0.2584, 0.4605, 0.2584, 0.5145, 0.2275, 0.5696, 0.2584, 0.4204, 0.2584, 0.4605, 0.2275, 0.5696, 0.2584, 0.6195, 0.2584, 0.6633, 0.3128, 0.6187, 0.3095, 0.5653, 0.354, 0.5664, 0.3095, 0.5653, 0.315, 0.5179, 0.3518, 0.5171, 0.315, 0.5179, 0.2584, 0.5149, 0.315, 0.4629, 0.3451, 0.6645, 0.3128, 0.6187, 0.3451, 0.6245, 0.3451, 0.6245, 0.3943, 0.5641, 0.3911, 0.6177, 0.3451, 0.6245, 0.354, 0.5664, 0.3943, 0.5641, 0.354, 0.5664, 0.3932, 0.5176, 0.3943, 0.5641, 0.354, 0.5664, 0.3518, 0.5171, 0.3932, 0.5176, 0.3518, 0.5171, 0.3932, 0.4637, 0.3932, 0.5176, 0.3518, 0.5171, 0.3483, 0.4563, 0.3932, 0.4637, 0.3483, 0.4563, 0.3363, 0.4199, 0.3932, 0.4637, 0.3451, 0.6645, 0.3451, 0.6245, 0.3911, 0.6177, 0.3911, 0.6177, 0.4459, 0.5664, 0.4459, 0.6245, 0.3911, 0.6177, 0.3943, 0.5641, 0.4459, 0.5664, 0.3943, 0.5641, 0.4459, 0.5171, 0.4459, 0.5664, 0.3943, 0.5641, 0.3932, 0.5176, 0.4459, 0.5171, 0.3932, 0.5176, 0.4459, 0.4563, 0.4459, 0.5171, 0.3932, 0.5176, 0.3932, 0.4637, 0.4459, 0.4563, 0.3932, 0.4637, 0.4459, 0.4199, 0.4459, 0.4563, 0.3932, 0.4637, 0.3363, 0.4199, 0.4459, 0.4199, 0.3451, 0.6645, 0.3911, 0.6177, 0.4459, 0.6645, 0.4459, 0.6645, 0.3911, 0.6177, 0.4459, 0.6245, 0.4863, 0.5657, 0.4459, 0.6245, 0.4459, 0.5664, 0.4863, 0.5657, 0.4459, 0.5664, 0.4459, 0.5167, 0.4863, 0.5657, 0.4459, 0.5167, 0.4459, 0.4559, 0.4863, 0.5657, 0.4459, 0.4559, 0.4459, 0.4195, 0.4863, 0.5657, 0.4459, 0.6645, 0.4459, 0.6245, 0.3128, 0.6187, 0.354, 0.5664, 0.3451, 0.6245, 0.3128, 0.6187, 0.2584, 0.569, 0.3095, 0.5653, 0.2584, 0.6195, 0.2584, 0.569, 0.3128, 0.6187, 0.3095, 0.5653, 0.3518, 0.5171, 0.354, 0.5664, 0.3095, 0.5653, 0.2584, 0.5149, 0.315, 0.5179, 0.2584, 0.569, 0.2584, 0.5149, 0.3095, 0.5653, 0.315, 0.5179, 0.3483, 0.4563, 0.3518, 0.5171, 0.3483, 0.4563, 0.315, 0.5179, 0.315, 0.4629, 0.2584, 0.5149, 0.2584, 0.4609, 0.315, 0.4629, 0.315, 0.4629, 0.3363, 0.4199, 0.3483, 0.4563, 0.315, 0.4629, 0.2584, 0.4208, 0.3363, 0.4199, 0.2584, 0.4609, 0.2584, 0.4208, 0.315, 0.4629, 0.3451, 0.6645, 0.2584, 0.6633, 0.3128, 0.6187, 0.2584, 0.6633, 0.2584, 0.6195, 0.3128, 0.6187])
me_r_arm_lowe_materi.materials.append(mat_material__1_001)
me_r_arm_lowe_materi.use_remesh_preserve_volume = False
me_r_arm_lowe_materi.use_remesh_preserve_attributes = False
me_r_arm_lowe_materi.use_mirror_vertex_groups = False
me_r_arm_lowe_materi.update()
me_r_arm_uppe_materi = bpy.data.meshes.new('R_Arm_uppe_Materi')
me_r_arm_uppe_materi.from_pydata([(-3.734e-06, -0.01531, 1.649), (-0.163, 0.0503, 1.157), (-0.09843, -0.0815, 1.679), (-0.113, -0.05983, 1.654), (-3.727e-06, -0.00252, 1.04), (-7.056e-08, 0.1205, 1.175), (-3.733e-06, 0.08934, 1.563), (-3.73e-06, 0.09316, 1.39), (-0.09291, 0.1023, 1.171), (-0.2076, -0.02266, 1.632), (-0.2126, 0.06454, 1.499), (-0.1798, 0.04929, 1.376), (-3.734e-06, -0.0448, 1.702), (-2.16e-06, -0.08982, 1.592), (-3.733e-06, -0.2006, 1.551), (-3.731e-06, -0.2344, 1.4), (-7.024e-08, -0.1375, 1.113), (-0.09423, -0.1147, 1.122), (-0.1754, -0.06096, 1.135), (-0.0642, -0.1868, 1.597), (-0.09128, -0.1869, 1.552), (-0.1925, -0.04686, 1.341), (-0.2208, -0.05551, 1.397), (-0.2278, -0.1645, 1.572), (-0.2033, -0.1858, 1.347), (-3.731e-06, -0.1909, 1.299), (-0.1649, -0.1462, 1.313), (0.163, 0.0503, 1.157), (0.09842, -0.0815, 1.679), (0.113, -0.05983, 1.654), (0.09291, 0.1023, 1.171), (0.2076, -0.02266, 1.632), (0.2126, 0.06454, 1.499), (0.1798, 0.04929, 1.376), (0.09423, -0.1147, 1.122), (0.1754, -0.06096, 1.135), (0.0642, -0.1868, 1.597), (0.09127, -0.1869, 1.552), (0.1925, -0.04686, 1.341), (0.2208, -0.05551, 1.397), (0.2277, -0.1645, 1.572), (0.2033, -0.1858, 1.347), (0.1649, -0.1462, 1.313), (-0.163, 0.0503, 1.157), (-0.163, 0.0503, 1.157), (-3.727e-06, -0.00252, 1.04), (-3.727e-06, -0.00252, 1.04), (-3.727e-06, -0.00252, 1.04), (-0.1798, 0.04929, 1.376), (-0.2126, 0.06454, 1.499), (-0.1798, 0.04929, 1.376), (-0.1798, 0.04929, 1.376), (-0.163, 0.0503, 1.157), (-0.2076, -0.02266, 1.632), (-0.2126, 0.06454, 1.499), (-0.2076, -0.02266, 1.632), (0.163, 0.0503, 1.157), (-3.727e-06, -0.00252, 1.04), (0.163, 0.0503, 1.157), (-3.727e-06, -0.00252, 1.04), (-3.727e-06, -0.00252, 1.04), (0.1798, 0.04929, 1.376), (0.2126, 0.06454, 1.499), (0.1798, 0.04929, 1.376), (0.1798, 0.04929, 1.376), (0.163, 0.0503, 1.157), (0.2126, 0.06454, 1.499), (0.2076, -0.02266, 1.632), (0.2076, -0.02266, 1.632)], [], [(5, 4, 8), (9, 0, 6), (1, 11, 8), (0, 9, 3), (7, 5, 11), (6, 7, 10), (10, 7, 11), (11, 5, 8), (10, 9, 6), (2, 12, 3), (1, 8, 4), (12, 0, 3), (19, 13, 2), (3, 23, 20), (18, 26, 21), (25, 26, 17), (24, 15, 23), (21, 24, 22), (23, 22, 24), (19, 3, 20), (3, 19, 2), (14, 20, 15), (24, 26, 25), (24, 21, 26), (19, 20, 14), (15, 20, 23), (43, 18, 21), (18, 44, 45), (18, 46, 17), (16, 17, 47), (23, 3, 9), (48, 21, 22), (49, 50, 22), (51, 52, 21), (22, 53, 54), (23, 55, 22), (19, 14, 13), (2, 13, 12), (24, 25, 15), (26, 18, 17), (16, 25, 17), (5, 30, 4), (6, 0, 31), (27, 30, 33), (0, 29, 31), (7, 33, 5), (6, 32, 7), (32, 33, 7), (33, 30, 5), (32, 6, 31), (28, 29, 12), (27, 4, 30), (29, 0, 12), (36, 28, 13), (29, 37, 40), (35, 38, 42), (25, 34, 42), (41, 40, 15), (38, 39, 41), (40, 41, 39), (36, 37, 29), (29, 28, 36), (37, 15, 40), (41, 25, 42), (41, 42, 38), (36, 14, 37), (14, 15, 37), (56, 38, 35), (35, 57, 58), (35, 34, 59), (16, 60, 34), (40, 31, 29), (61, 39, 38), (62, 39, 63), (64, 38, 65), (39, 66, 67), (40, 39, 68), (36, 13, 14), (28, 12, 13), (41, 15, 25), (42, 34, 35), (16, 34, 25)])
_uv = me_r_arm_uppe_materi.uv_layers.new(name='UVTex')
_uv.uv.foreach_set('vector', [0.7697, 0.9485, 0.7679, 0.9993, 0.7067, 0.951, 0.6418, 0.6708, 0.7697, 0.6649, 0.7697, 0.7439, 0.643, 0.9513, 0.6546, 0.8276, 0.7067, 0.951, 0.7697, 0.6649, 0.6418, 0.6708, 0.7012, 0.6457, 0.7697, 0.8225, 0.7697, 0.9485, 0.6546, 0.8276, 0.7697, 0.7439, 0.7697, 0.8225, 0.6373, 0.7661, 0.6373, 0.7661, 0.7697, 0.8225, 0.6546, 0.8276, 0.6546, 0.8276, 0.7697, 0.9485, 0.7067, 0.951, 0.6373, 0.7661, 0.6418, 0.6708, 0.7697, 0.7439, 0.732, 0.6208, 0.7697, 0.6346, 0.7012, 0.6457, 0.643, 0.9513, 0.7067, 0.951, 0.7679, 0.9993, 0.7697, 0.6346, 0.7697, 0.6649, 0.7012, 0.6457, 0.7417, 0.5825, 0.7698, 0.6028, 0.732, 0.6208, 0.7012, 0.6457, 0.6484, 0.5698, 0.7159, 0.5693, 0.6546, 0.3533, 0.6709, 0.4466, 0.6098, 0.4567, 0.7697, 0.4462, 0.6709, 0.4466, 0.7216, 0.3529, 0.6619, 0.4722, 0.7697, 0.4954, 0.6484, 0.5698, 0.6098, 0.4567, 0.6619, 0.4722, 0.6099, 0.4988, 0.6484, 0.5698, 0.6099, 0.4988, 0.6619, 0.4722, 0.7417, 0.5825, 0.7012, 0.6457, 0.7159, 0.5693, 0.7012, 0.6457, 0.7417, 0.5825, 0.732, 0.6208, 0.7698, 0.5741, 0.7159, 0.5693, 0.7697, 0.4954, 0.6619, 0.4722, 0.6709, 0.4466, 0.7697, 0.4462, 0.6619, 0.4722, 0.6098, 0.4567, 0.6709, 0.4466, 0.7417, 0.5825, 0.7159, 0.5693, 0.7698, 0.5741, 0.7697, 0.4954, 0.7159, 0.5693, 0.6484, 0.5698, 0.5895, 0.3585, 0.6546, 0.3533, 0.6098, 0.4567, 0.6546, 0.3533, 0.5895, 0.3585, 0.68, 0.2925, 0.6546, 0.3533, 0.68, 0.2925, 0.7216, 0.3529, 0.7697, 0.3502, 0.7216, 0.3529, 0.68, 0.2925, 0.6484, 0.5698, 0.7012, 0.6457, 0.6418, 0.6708, 0.5556, 0.4527, 0.6098, 0.4567, 0.6099, 0.4988, 0.5416, 0.5235, 0.5556, 0.4527, 0.6099, 0.4988, 0.5556, 0.4527, 0.5895, 0.3585, 0.6098, 0.4567, 0.6099, 0.4988, 0.5783, 0.6119, 0.5416, 0.5235, 0.6484, 0.5698, 0.5783, 0.6119, 0.6099, 0.4988, 0.7417, 0.5825, 0.7698, 0.5741, 0.7698, 0.6028, 0.732, 0.6208, 0.7698, 0.6028, 0.7697, 0.6346, 0.6619, 0.4722, 0.7697, 0.4462, 0.7697, 0.4954, 0.6709, 0.4466, 0.6546, 0.3533, 0.7216, 0.3529, 0.7697, 0.3502, 0.7697, 0.4462, 0.7216, 0.3529, 0.7697, 0.9485, 0.8292, 0.9485, 0.7679, 0.9993, 0.7697, 0.7439, 0.7697, 0.6649, 0.8941, 0.6684, 0.8929, 0.9489, 0.8292, 0.9485, 0.8813, 0.8252, 0.7697, 0.6649, 0.8347, 0.6432, 0.8941, 0.6684, 0.7697, 0.8225, 0.8813, 0.8252, 0.7697, 0.9485, 0.7697, 0.7439, 0.8986, 0.7636, 0.7697, 0.8225, 0.8986, 0.7636, 0.8813, 0.8252, 0.7697, 0.8225, 0.8813, 0.8252, 0.8292, 0.9485, 0.7697, 0.9485, 0.8986, 0.7636, 0.7697, 0.7439, 0.8941, 0.6684, 0.8039, 0.6184, 0.8347, 0.6432, 0.7697, 0.6346, 0.8929, 0.9489, 0.7679, 0.9993, 0.8292, 0.9485, 0.8347, 0.6432, 0.7697, 0.6649, 0.7697, 0.6346, 0.7953, 0.5801, 0.8039, 0.6184, 0.7698, 0.6028, 0.8347, 0.6432, 0.8199, 0.5669, 0.8875, 0.5674, 0.8813, 0.3509, 0.9231, 0.44, 0.865, 0.4442, 0.7697, 0.4462, 0.8143, 0.3505, 0.865, 0.4442, 0.874, 0.4698, 0.8875, 0.5674, 0.7697, 0.4954, 0.9231, 0.44, 0.9259, 0.4964, 0.874, 0.4698, 0.8875, 0.5674, 0.874, 0.4698, 0.9259, 0.4964, 0.7953, 0.5801, 0.8199, 0.5669, 0.8347, 0.6432, 0.8347, 0.6432, 0.8039, 0.6184, 0.7953, 0.5801, 0.8199, 0.5669, 0.7697, 0.4954, 0.8875, 0.5674, 0.874, 0.4698, 0.7697, 0.4462, 0.865, 0.4442, 0.874, 0.4698, 0.865, 0.4442, 0.9231, 0.44, 0.7953, 0.5801, 0.7698, 0.5741, 0.8199, 0.5669, 0.7698, 0.5741, 0.7697, 0.4954, 0.8199, 0.5669, 0.9464, 0.3561, 0.9231, 0.44, 0.8813, 0.3509, 0.8813, 0.3509, 0.8559, 0.2901, 0.9464, 0.3561, 0.8813, 0.3509, 0.8143, 0.3505, 0.8559, 0.2901, 0.7697, 0.3502, 0.8559, 0.2901, 0.8143, 0.3505, 0.8875, 0.5674, 0.8941, 0.6684, 0.8347, 0.6432, 0.9802, 0.4503, 0.9259, 0.4964, 0.9231, 0.44, 0.9943, 0.5211, 0.9259, 0.4964, 0.9802, 0.4503, 0.9802, 0.4503, 0.9231, 0.44, 0.9464, 0.3561, 0.9259, 0.4964, 0.9943, 0.5211, 0.9575, 0.6094, 0.8875, 0.5674, 0.9259, 0.4964, 0.9575, 0.6094, 0.7953, 0.5801, 0.7698, 0.6028, 0.7698, 0.5741, 0.8039, 0.6184, 0.7697, 0.6346, 0.7698, 0.6028, 0.874, 0.4698, 0.7697, 0.4954, 0.7697, 0.4462, 0.865, 0.4442, 0.8143, 0.3505, 0.8813, 0.3509, 0.7697, 0.3502, 0.8143, 0.3505, 0.7697, 0.4462])
me_r_arm_uppe_materi.materials.append(mat_material__1_001)
me_r_arm_uppe_materi.use_remesh_preserve_volume = False
me_r_arm_uppe_materi.use_remesh_preserve_attributes = False
me_r_arm_uppe_materi.use_mirror_vertex_groups = False
me_r_arm_uppe_materi.update()
me_chest_material__1_001 = bpy.data.meshes.new('Chest_Material #1.001')
me_chest_material__1_001.from_pydata([(-0.09414, 0.001465, 0.08866), (-0.1272, 0.09, 0.1092), (-0.1816, 0.08993, 0.1095), (-0.219, 0.00257, 0.08926), (-0.1548, -0.06088, 0.104), (-0.2326, -0.09341, 0.001025), (-0.2087, 0.08247, 0.0004864), (-0.1016, 0.07647, 0.0004101), (-0.09438, 0.009446, 0.0006011), (-0.08184, -0.1031, 0.0009213), (-0.1939, -0.1852, 0.001262), (-0.1849, -0.1636, 0.05379), (-0.1251, -0.1633, 0.05214), (-0.1192, -0.1829, 0.001189), (-0.1509, 0.1094, 0.0003565), (-0.1544, 0.005022, 0.139), (-0.1016, 0.07647, 0.0004101), (-0.1939, -0.1852, 0.001262), (-0.1849, -0.1636, 0.05379), (-0.1849, -0.1636, 0.05379), (-0.2326, -0.09341, 0.001025), (-0.1192, -0.1829, 0.001189), (-0.1192, -0.1829, 0.001189), (-0.1939, -0.1852, 0.001262), (-0.2326, -0.09341, 0.001025), (-0.08184, -0.1031, 0.0009213), (-0.08184, -0.1031, 0.0009213), (-0.09438, 0.009446, 0.0006011), (-0.08184, -0.1031, 0.0009213), (-0.2087, 0.08247, 0.0004864), (-0.1272, 0.09, 0.1092), (-0.2087, 0.08247, 0.0004864), (-0.2087, 0.08247, 0.0004864), (-0.2326, -0.09341, 0.001025), (-0.1016, 0.07647, 0.0004101), (-0.1509, 0.1094, 0.0003565), (-0.09438, 0.009446, 0.0006011), (-0.1849, -0.1636, 0.05379)], [], [(0, 7, 1), (8, 6, 16), (6, 8, 9), (12, 11, 10), (10, 13, 12), (17, 18, 5), (3, 5, 19), (20, 9, 21), (22, 23, 24), (25, 0, 12), (26, 12, 13), (27, 0, 28), (29, 2, 14), (2, 30, 14), (1, 7, 14), (31, 5, 3), (2, 32, 3), (6, 9, 33), (34, 6, 35), (12, 4, 11), (12, 0, 4), (0, 36, 7), (3, 37, 4), (4, 0, 15), (1, 2, 15), (2, 3, 15), (15, 3, 4), (15, 0, 1)])
_uv = me_chest_material__1_001.uv_layers.new(name='UVTex')
_uv.uv.foreach_set('vector', [0.3394, 0.3354, 0.3766, 0.2819, 0.3707, 0.3414, 0.5194, 0.3144, 0.545, 0.379, 0.5528, 0.3135, 0.545, 0.379, 0.5194, 0.3144, 0.4711, 0.3057, 0.2571, 0.3178, 0.2455, 0.3371, 0.2166, 0.333, 0.2166, 0.333, 0.2534, 0.2818, 0.2571, 0.3178, 0.2534, 0.2818, 0.2571, 0.3178, 0.2979, 0.2817, 0.3399, 0.3354, 0.2979, 0.2817, 0.2571, 0.3178, 0.4635, 0.3809, 0.4711, 0.3057, 0.4289, 0.3224, 0.4289, 0.3224, 0.4216, 0.3594, 0.4635, 0.3809, 0.2979, 0.2817, 0.3394, 0.3354, 0.2571, 0.3178, 0.2979, 0.2817, 0.2571, 0.3178, 0.2534, 0.2818, 0.3432, 0.2817, 0.3394, 0.3354, 0.2979, 0.2817, 0.3766, 0.2819, 0.3707, 0.3414, 0.3944, 0.2925, 0.3707, 0.3414, 0.3826, 0.3422, 0.3944, 0.2925, 0.3707, 0.3414, 0.3766, 0.2819, 0.3944, 0.2925, 0.3766, 0.2819, 0.2979, 0.2817, 0.3399, 0.3354, 0.3707, 0.3414, 0.3766, 0.2819, 0.3399, 0.3354, 0.545, 0.379, 0.4711, 0.3057, 0.4635, 0.3809, 0.5528, 0.3135, 0.545, 0.379, 0.5639, 0.3449, 0.2571, 0.3178, 0.3014, 0.3461, 0.2455, 0.3371, 0.2571, 0.3178, 0.3394, 0.3354, 0.3014, 0.3461, 0.3394, 0.3354, 0.3432, 0.2817, 0.3766, 0.2819, 0.3399, 0.3354, 0.2571, 0.3178, 0.3014, 0.3461, 0.3014, 0.3461, 0.3394, 0.3354, 0.3398, 0.3608, 0.3707, 0.3414, 0.3707, 0.3414, 0.3398, 0.3608, 0.3707, 0.3414, 0.3399, 0.3354, 0.3398, 0.3608, 0.3398, 0.3608, 0.3399, 0.3354, 0.3014, 0.3461, 0.3398, 0.3608, 0.3394, 0.3354, 0.3707, 0.3414])
me_chest_material__1_001.materials.append(mat_material__1_001)
me_chest_material__1_001.use_remesh_preserve_volume = False
me_chest_material__1_001.use_remesh_preserve_attributes = False
me_chest_material__1_001.use_mirror_vertex_groups = False
me_chest_material__1_001.update()
me_r_foot_material = bpy.data.meshes.new('R_Foot_Material #')
me_r_foot_material.from_pydata([(-0.1546, -0.09251, 0.6418), (-0.07004, -0.01276, 0.5868), (-0.1544, 0.03536, 0.6021), (-0.2398, -0.01403, 0.5866), (-0.1556, -0.1517, 0.5689), (-0.06207, -0.01921, 0.4271), (-0.1046, 0.08539, 0.4924), (-0.2044, 0.08535, 0.4929), (-0.2474, -0.0193, 0.4281), (-0.1553, -0.1261, 0.5139), (-0.09688, 0.004069, 0.1529), (-0.116, 0.06829, 0.1699), (-0.1934, 0.06826, 0.1703), (-0.2124, 0.00402, 0.1535), (-0.1547, -0.04124, 0.1558), (-0.08457, -0.009872, 0.2471), (-0.1184, 0.08004, 0.2551), (-0.1895, 0.08001, 0.2554), (-0.2233, -0.009929, 0.2477), (-0.154, -0.05446, 0.2435), (-0.1546, -0.105, 0.4119), (-0.2449, -0.08518, 0.5634), (-0.06512, -0.08518, 0.5634), (-0.09414, 0.001857, 0.08873), (-0.1272, 0.08826, 0.1169), (-0.1816, 0.08824, 0.1172), (-0.219, 0.003003, 0.08944), (-0.1546, -0.06159, 0.09859), (-0.1582, 0.08582, 0.159), (-0.1559, -0.004356, 0.05403), (-0.1544, 0.03536, 0.6021), (-0.1544, 0.03536, 0.6021), (-0.1046, 0.08539, 0.4924), (-0.1544, 0.03536, 0.6021), (-0.1046, 0.08539, 0.4924), (-0.1184, 0.08004, 0.2551), (-0.1184, 0.08004, 0.2551), (-0.1046, 0.08539, 0.4924), (-0.1184, 0.08004, 0.2551), (-0.116, 0.06829, 0.1699), (-0.116, 0.06829, 0.1699), (-0.1272, 0.08826, 0.1169), (-0.1272, 0.08826, 0.1169), (-0.1272, 0.08826, 0.1169)], [], [(2, 0, 1), (3, 0, 30), (21, 0, 3), (22, 0, 4), (6, 1, 5), (2, 1, 6), (7, 31, 32), (8, 3, 7), (3, 33, 7), (9, 4, 21), (4, 0, 21), (22, 4, 9), (1, 0, 22), (17, 34, 16), (19, 20, 18), (35, 5, 15), (6, 5, 36), (12, 17, 28), (7, 37, 17), (13, 18, 12), (18, 7, 17), (8, 7, 18), (14, 19, 13), (20, 8, 18), (9, 21, 20), (15, 5, 20), (22, 9, 20), (15, 19, 10), (20, 19, 15), (21, 3, 8), (20, 21, 8), (22, 20, 5), (1, 22, 5), (11, 15, 10), (38, 15, 11), (18, 17, 12), (10, 19, 14), (39, 28, 16), (13, 19, 18), (10, 24, 11), (23, 24, 10), (40, 41, 28), (25, 26, 13), (13, 12, 25), (13, 27, 14), (26, 27, 13), (27, 23, 10), (10, 14, 27), (28, 25, 12), (28, 17, 16), (23, 27, 29), (27, 26, 29), (29, 26, 25), (23, 29, 24), (42, 25, 28), (29, 25, 43)])
_uv = me_r_foot_material.uv_layers.new(name='UVTex')
_uv.uv.foreach_set('vector', [0.204, 0.9718, 0.1146, 0.994, 0.1673, 0.9666, 0.05965, 0.9672, 0.1146, 0.994, 0.02139, 0.9718, 0.08238, 0.9598, 0.1146, 0.994, 0.05965, 0.9672, 0.1447, 0.9592, 0.1146, 0.994, 0.1135, 0.9645, 0.1926, 0.9218, 0.1673, 0.9666, 0.1606, 0.8971, 0.204, 0.9718, 0.1673, 0.9666, 0.1926, 0.9218, 0.03387, 0.9224, 0.02139, 0.9718, 0.01002, 0.9218, 0.06622, 0.8982, 0.05965, 0.9672, 0.03387, 0.9224, 0.05965, 0.9672, 0.02139, 0.9718, 0.03387, 0.9224, 0.1135, 0.9394, 0.1135, 0.9645, 0.08238, 0.9598, 0.1135, 0.9645, 0.1146, 0.994, 0.08238, 0.9598, 0.1447, 0.9592, 0.1135, 0.9645, 0.1135, 0.9394, 0.1673, 0.9666, 0.1146, 0.994, 0.1447, 0.9592, 0.0334, 0.8188, 0.01002, 0.9218, 0.01124, 0.8183, 0.1129, 0.8186, 0.1134, 0.894, 0.06838, 0.819, 0.1939, 0.8183, 0.1606, 0.8971, 0.1584, 0.8182, 0.1926, 0.9218, 0.1606, 0.8971, 0.1939, 0.8183, 0.03754, 0.782, 0.0334, 0.8188, 0.02407, 0.7763, 0.03387, 0.9224, 0.01002, 0.9218, 0.0334, 0.8188, 0.06574, 0.7772, 0.06838, 0.819, 0.03754, 0.782, 0.06838, 0.819, 0.03387, 0.9224, 0.0334, 0.8188, 0.06622, 0.8982, 0.03387, 0.9224, 0.06838, 0.819, 0.1117, 0.7797, 0.1129, 0.8186, 0.06574, 0.7772, 0.1134, 0.894, 0.06622, 0.8982, 0.06838, 0.819, 0.1135, 0.9394, 0.08238, 0.9598, 0.1134, 0.894, 0.1584, 0.8182, 0.1606, 0.8971, 0.1134, 0.894, 0.1447, 0.9592, 0.1135, 0.9394, 0.1134, 0.894, 0.1584, 0.8182, 0.1129, 0.8186, 0.1612, 0.7765, 0.1134, 0.894, 0.1129, 0.8186, 0.1584, 0.8182, 0.08238, 0.9598, 0.05965, 0.9672, 0.06622, 0.8982, 0.1134, 0.894, 0.08238, 0.9598, 0.06622, 0.8982, 0.1447, 0.9592, 0.1134, 0.894, 0.1606, 0.8971, 0.1673, 0.9666, 0.1447, 0.9592, 0.1606, 0.8971, 0.1907, 0.7816, 0.1584, 0.8182, 0.1612, 0.7765, 0.1939, 0.8183, 0.1584, 0.8182, 0.1907, 0.7816, 0.06838, 0.819, 0.0334, 0.8188, 0.03754, 0.782, 0.1612, 0.7765, 0.1129, 0.8186, 0.1117, 0.7797, 0.00808, 0.7816, 0.02407, 0.7763, 0.01124, 0.8183, 0.06574, 0.7772, 0.1129, 0.8186, 0.06838, 0.819, 0.1612, 0.7765, 0.1965, 0.7577, 0.1907, 0.7816, 0.1572, 0.7486, 0.1965, 0.7577, 0.1612, 0.7765, 0.00808, 0.7816, 0.01384, 0.7577, 0.02407, 0.7763, 0.03187, 0.758, 0.0688, 0.7493, 0.06574, 0.7772, 0.06574, 0.7772, 0.03754, 0.782, 0.03187, 0.758, 0.06574, 0.7772, 0.1122, 0.7555, 0.1117, 0.7797, 0.0688, 0.7493, 0.1122, 0.7555, 0.06574, 0.7772, 0.1122, 0.7555, 0.1572, 0.7486, 0.1612, 0.7765, 0.1612, 0.7765, 0.1117, 0.7797, 0.1122, 0.7555, 0.02407, 0.7763, 0.03187, 0.758, 0.03754, 0.782, 0.02407, 0.7763, 0.0334, 0.8188, 0.01124, 0.8183, 0.1572, 0.7486, 0.1122, 0.7555, 0.1105, 0.7012, 0.1122, 0.7555, 0.0688, 0.7493, 0.1105, 0.7012, 0.1105, 0.7012, 0.0688, 0.7493, 0.03187, 0.758, 0.1572, 0.7486, 0.1105, 0.7012, 0.1965, 0.7577, 0.01384, 0.7577, 0.03187, 0.758, 0.02407, 0.7763, 0.1105, 0.7012, 0.03187, 0.758, 0.01384, 0.7577])
me_r_foot_material.materials.append(mat_material__1_001)
me_r_foot_material.use_remesh_preserve_volume = False
me_r_foot_material.use_remesh_preserve_attributes = False
me_r_foot_material.use_mirror_vertex_groups = False
me_r_foot_material.update()
me_r_leg_lowe_materi = bpy.data.meshes.new('R_Leg_lowe_Materi')
me_r_leg_lowe_materi.from_pydata([(-0.1612, -0.06197, 0.505), (-0.1551, -0.1507, 0.5848), (-0.06594, -0.08792, 0.5601), (-0.06936, -0.01139, 0.5708), (-0.1524, 0.0393, 0.5848), (-0.2385, -0.01011, 0.5855), (-0.2451, -0.08656, 0.5757), (-0.1476, -0.1571, 0.657), (-0.02544, -0.08214, 0.6384), (-0.02597, 0.02438, 0.6539), (-0.1487, 0.0965, 0.6754), (-0.2681, 0.02618, 0.6744), (-0.2705, -0.08033, 0.6592), (-0.1233, -0.1351, 0.8726), (-0.0237, -0.07937, 0.8092), (-0.0121, 0.07735, 0.881), (-0.1185, 0.1336, 0.9689), (-0.2297, 0.05475, 0.9149), (-0.2328, -0.0776, 0.9277), (-0.1105, -0.118, 0.9957), (-0.00542, -0.07857, 0.9591), (-0.00542, 0.03014, 0.9496), (-0.1252, 0.09838, 1.036), (-0.1986, 0.05889, 1.032), (-0.2102, -0.05421, 1.043), (-0.09423, -0.01538, 1.055), (-0.06936, -0.01139, 0.5708), (-0.06936, -0.01139, 0.5708), (-0.02597, 0.02438, 0.6539), (-0.06936, -0.01139, 0.5708), (-0.0121, 0.07735, 0.881), (-0.02597, 0.02438, 0.6539), (-0.0121, 0.07735, 0.881), (-0.0121, 0.07735, 0.881), (-0.00542, 0.03014, 0.9496), (-0.0121, 0.07735, 0.881), (-0.09423, -0.01538, 1.055), (-0.00542, 0.03014, 0.9496), (-0.09423, -0.01538, 1.055)], [], [(0, 2, 1), (0, 3, 2), (0, 4, 26), (0, 5, 4), (0, 6, 5), (0, 1, 6), (1, 8, 7), (1, 2, 8), (2, 3, 8), (8, 3, 9), (27, 10, 28), (29, 4, 10), (4, 5, 10), (10, 5, 11), (5, 12, 11), (5, 6, 12), (6, 1, 12), (12, 1, 7), (7, 14, 13), (7, 8, 14), (9, 15, 14), (8, 9, 14), (10, 16, 30), (31, 10, 32), (10, 17, 16), (10, 11, 17), (11, 12, 17), (17, 12, 18), (12, 7, 18), (18, 7, 13), (13, 20, 19), (13, 14, 20), (14, 21, 20), (14, 15, 21), (33, 22, 34), (35, 16, 22), (16, 17, 23), (22, 16, 23), (17, 24, 23), (17, 18, 24), (18, 19, 24), (18, 13, 19), (25, 19, 20), (25, 20, 21), (36, 37, 22), (38, 22, 23), (25, 23, 24), (25, 24, 19)])
_uv = me_r_leg_lowe_materi.uv_layers.new(name='UVTex')
_uv.uv.foreach_set('vector', [0.2423, 0.7928, 0.2433, 0.7449, 0.2423, 0.7926, 0.2423, 0.7928, 0.2619, 0.6965, 0.2433, 0.7449, 0.2423, 0.7928, 0.2757, 0.9297, 0.2632, 0.9684, 0.2423, 0.7928, 0.2631, 0.8859, 0.2757, 0.9297, 0.2423, 0.7928, 0.2423, 0.8402, 0.2631, 0.8859, 0.2423, 0.7928, 0.2423, 0.7926, 0.2423, 0.8402, 0.2423, 0.7926, 0.2816, 0.7438, 0.2816, 0.7926, 0.2423, 0.7926, 0.2433, 0.7449, 0.2816, 0.7438, 0.2433, 0.7449, 0.2619, 0.6965, 0.2816, 0.7438, 0.2816, 0.7438, 0.2619, 0.6965, 0.3426, 0.6975, 0.2632, 0.9684, 0.3532, 0.9261, 0.3423, 0.9726, 0.2632, 0.9684, 0.2757, 0.9297, 0.3532, 0.9261, 0.2757, 0.9297, 0.2631, 0.8859, 0.3532, 0.9261, 0.3532, 0.9261, 0.2631, 0.8859, 0.3293, 0.8784, 0.2631, 0.8859, 0.2816, 0.8332, 0.3293, 0.8784, 0.2631, 0.8859, 0.2423, 0.8402, 0.2816, 0.8332, 0.2423, 0.8402, 0.2423, 0.7926, 0.2816, 0.8332, 0.2816, 0.8332, 0.2423, 0.7926, 0.2816, 0.7926, 0.2816, 0.7926, 0.3986, 0.7484, 0.4149, 0.7926, 0.2816, 0.7926, 0.2816, 0.7438, 0.3986, 0.7484, 0.3426, 0.6975, 0.4309, 0.6996, 0.3986, 0.7484, 0.2816, 0.7438, 0.3426, 0.6975, 0.3986, 0.7484, 0.3532, 0.9261, 0.4499, 0.9239, 0.4309, 0.9745, 0.3423, 0.9726, 0.3532, 0.9261, 0.4309, 0.9745, 0.3532, 0.9261, 0.4407, 0.8778, 0.4499, 0.9239, 0.3532, 0.9261, 0.3293, 0.8784, 0.4407, 0.8778, 0.3293, 0.8784, 0.2816, 0.8332, 0.4407, 0.8778, 0.4407, 0.8778, 0.2816, 0.8332, 0.4408, 0.827, 0.2816, 0.8332, 0.2816, 0.7926, 0.4408, 0.827, 0.4408, 0.827, 0.2816, 0.7926, 0.4149, 0.7926, 0.4149, 0.7926, 0.455, 0.7432, 0.4763, 0.7884, 0.4149, 0.7926, 0.3986, 0.7484, 0.455, 0.7432, 0.3986, 0.7484, 0.4538, 0.7075, 0.455, 0.7432, 0.3986, 0.7484, 0.4309, 0.6996, 0.4538, 0.7075, 0.4309, 0.9745, 0.5028, 0.9209, 0.4538, 0.9824, 0.4309, 0.9745, 0.4499, 0.9239, 0.5028, 0.9209, 0.4499, 0.9239, 0.4407, 0.8778, 0.4965, 0.886, 0.5028, 0.9209, 0.4499, 0.9239, 0.4965, 0.886, 0.4407, 0.8778, 0.4965, 0.8239, 0.4965, 0.886, 0.4407, 0.8778, 0.4408, 0.827, 0.4965, 0.8239, 0.4408, 0.827, 0.4763, 0.7884, 0.4965, 0.8239, 0.4408, 0.827, 0.4149, 0.7926, 0.4763, 0.7884, 0.5092, 0.7507, 0.4763, 0.7884, 0.455, 0.7432, 0.5092, 0.7507, 0.455, 0.7432, 0.4538, 0.7075, 0.4926, 0.989, 0.4538, 0.9824, 0.5028, 0.9209, 0.4926, 0.989, 0.5028, 0.9209, 0.4965, 0.886, 0.5092, 0.7507, 0.4965, 0.886, 0.4965, 0.8239, 0.5092, 0.7507, 0.4965, 0.8239, 0.4763, 0.7884])
me_r_leg_lowe_materi.materials.append(mat_material__1_001)
me_r_leg_lowe_materi.use_remesh_preserve_volume = False
me_r_leg_lowe_materi.use_remesh_preserve_attributes = False
me_r_leg_lowe_materi.use_mirror_vertex_groups = False
me_r_leg_lowe_materi.update()
me_r_thigh_material = bpy.data.meshes.new('R_Thigh_Material ')
me_r_thigh_material.from_pydata([(0.09776, 0.001465, 0.08958), (0.1308, 0.09, 0.1102), (0.1852, 0.08993, 0.1104), (0.2226, 0.00257, 0.09019), (0.1584, -0.06088, 0.1049), (0.2362, -0.09341, 0.001949), (0.2123, 0.08247, 0.00141), (0.1052, 0.07647, 0.001334), (0.09799, 0.009446, 0.001525), (0.08545, -0.1031, 0.001845), (0.1975, -0.1852, 0.002185), (0.1885, -0.1636, 0.05472), (0.1287, -0.1633, 0.05306), (0.1228, -0.1829, 0.002113), (0.1545, 0.1094, 0.00128), (0.1581, 0.005022, 0.1399), (0.1052, 0.07647, 0.001334), (0.1885, -0.1636, 0.05472), (0.1975, -0.1852, 0.002185), (0.1885, -0.1636, 0.05472), (0.2362, -0.09341, 0.001949), (0.1228, -0.1829, 0.002113), (0.1975, -0.1852, 0.002185), (0.1228, -0.1829, 0.002113), (0.2362, -0.09341, 0.001949), (0.08545, -0.1031, 0.001845), (0.08545, -0.1031, 0.001845), (0.09799, 0.009446, 0.001525), (0.08545, -0.1031, 0.001845), (0.2123, 0.08247, 0.00141), (0.1308, 0.09, 0.1102), (0.2123, 0.08247, 0.00141), (0.2123, 0.08247, 0.00141), (0.2362, -0.09341, 0.001949), (0.1052, 0.07647, 0.001334), (0.1545, 0.1094, 0.00128), (0.09799, 0.009446, 0.001525), (0.1885, -0.1636, 0.05472)], [], [(7, 0, 1), (6, 8, 16), (8, 6, 9), (11, 12, 10), (13, 10, 12), (17, 18, 5), (5, 3, 19), (9, 20, 21), (22, 23, 24), (12, 0, 25), (12, 26, 13), (0, 27, 28), (2, 29, 14), (30, 2, 14), (7, 1, 14), (5, 31, 3), (32, 2, 3), (9, 6, 33), (6, 34, 35), (4, 12, 11), (4, 0, 12), (36, 0, 7), (37, 3, 4), (0, 4, 15), (2, 1, 15), (3, 2, 15), (3, 15, 4), (1, 0, 15)])
_uv = me_r_thigh_material.uv_layers.new(name='UVTex')
_uv.uv.foreach_set('vector', [0.3766, 0.2819, 0.3394, 0.3354, 0.3707, 0.3414, 0.545, 0.379, 0.5194, 0.3144, 0.5528, 0.3135, 0.5194, 0.3144, 0.545, 0.379, 0.4711, 0.3057, 0.2455, 0.3371, 0.2571, 0.3178, 0.2166, 0.333, 0.2534, 0.2818, 0.2166, 0.333, 0.2571, 0.3178, 0.2571, 0.3178, 0.2534, 0.2818, 0.2979, 0.2817, 0.2979, 0.2817, 0.3399, 0.3354, 0.2571, 0.3178, 0.4711, 0.3057, 0.4635, 0.3809, 0.4289, 0.3224, 0.4216, 0.3594, 0.4289, 0.3224, 0.4635, 0.3809, 0.2571, 0.3178, 0.3394, 0.3354, 0.2979, 0.2817, 0.2571, 0.3178, 0.2979, 0.2817, 0.2534, 0.2818, 0.3394, 0.3354, 0.3432, 0.2817, 0.2979, 0.2817, 0.3707, 0.3414, 0.3766, 0.2819, 0.3944, 0.2925, 0.3826, 0.3422, 0.3707, 0.3414, 0.3944, 0.2925, 0.3766, 0.2819, 0.3707, 0.3414, 0.3944, 0.2925, 0.2979, 0.2817, 0.3766, 0.2819, 0.3399, 0.3354, 0.3766, 0.2819, 0.3707, 0.3414, 0.3399, 0.3354, 0.4711, 0.3057, 0.545, 0.379, 0.4635, 0.3809, 0.545, 0.379, 0.5528, 0.3135, 0.5639, 0.3449, 0.3014, 0.3461, 0.2571, 0.3178, 0.2455, 0.3371, 0.3014, 0.3461, 0.3394, 0.3354, 0.2571, 0.3178, 0.3432, 0.2817, 0.3394, 0.3354, 0.3766, 0.2819, 0.2571, 0.3178, 0.3399, 0.3354, 0.3014, 0.3461, 0.3394, 0.3354, 0.3014, 0.3461, 0.3398, 0.3608, 0.3707, 0.3414, 0.3707, 0.3414, 0.3398, 0.3608, 0.3399, 0.3354, 0.3707, 0.3414, 0.3398, 0.3608, 0.3399, 0.3354, 0.3398, 0.3608, 0.3014, 0.3461, 0.3707, 0.3414, 0.3394, 0.3354, 0.3398, 0.3608])
me_r_thigh_material.materials.append(mat_material__1_001)
me_r_thigh_material.use_remesh_preserve_volume = False
me_r_thigh_material.use_remesh_preserve_attributes = False
me_r_thigh_material.use_mirror_vertex_groups = False
me_r_thigh_material.update()
me_l_foot_material = bpy.data.meshes.new('L_Foot_Material #')
me_l_foot_material.from_pydata([(0.1583, -0.09251, 0.6427), (0.07365, -0.01276, 0.5877), (0.158, 0.03536, 0.603), (0.2434, -0.01403, 0.5875), (0.1593, -0.1517, 0.5698), (0.06569, -0.01921, 0.428), (0.1082, 0.08539, 0.4933), (0.208, 0.08535, 0.4939), (0.251, -0.0193, 0.429), (0.1589, -0.1261, 0.5148), (0.1005, 0.004069, 0.1538), (0.1196, 0.06829, 0.1708), (0.197, 0.06826, 0.1712), (0.2161, 0.00402, 0.1544), (0.1583, -0.04124, 0.1567), (0.08818, -0.009872, 0.248), (0.122, 0.08004, 0.256), (0.1931, 0.08001, 0.2564), (0.227, -0.009929, 0.2486), (0.1576, -0.05446, 0.2444), (0.1582, -0.105, 0.4128), (0.2486, -0.08518, 0.5643), (0.06874, -0.08518, 0.5643), (0.09775, 0.001857, 0.08965), (0.1308, 0.08826, 0.1179), (0.1852, 0.08824, 0.1181), (0.2226, 0.003003, 0.09036), (0.1582, -0.06159, 0.09951), (0.1618, 0.08582, 0.1599), (0.1595, -0.004356, 0.05495), (0.158, 0.03536, 0.603), (0.158, 0.03536, 0.603), (0.1082, 0.08539, 0.4933), (0.158, 0.03536, 0.603), (0.1082, 0.08539, 0.4933), (0.122, 0.08004, 0.256), (0.122, 0.08004, 0.256), (0.1082, 0.08539, 0.4933), (0.122, 0.08004, 0.256), (0.1196, 0.06829, 0.1708), (0.1308, 0.08826, 0.1179), (0.1196, 0.06829, 0.1708), (0.1308, 0.08826, 0.1179), (0.1308, 0.08826, 0.1179)], [], [(0, 2, 1), (0, 3, 30), (0, 21, 3), (0, 22, 4), (1, 6, 5), (1, 2, 6), (31, 7, 32), (3, 8, 7), (33, 3, 7), (4, 9, 21), (0, 4, 21), (4, 22, 9), (0, 1, 22), (34, 17, 16), (20, 19, 18), (5, 35, 15), (5, 6, 36), (17, 12, 28), (37, 7, 17), (18, 13, 12), (7, 18, 17), (7, 8, 18), (19, 14, 13), (8, 20, 18), (21, 9, 20), (5, 15, 20), (9, 22, 20), (19, 15, 10), (19, 20, 15), (3, 21, 8), (21, 20, 8), (20, 22, 5), (22, 1, 5), (15, 11, 10), (15, 38, 11), (17, 18, 12), (19, 10, 14), (28, 39, 16), (19, 13, 18), (24, 10, 11), (24, 23, 10), (40, 41, 28), (26, 25, 13), (12, 13, 25), (27, 13, 14), (27, 26, 13), (23, 27, 10), (14, 10, 27), (25, 28, 12), (17, 28, 16), (27, 23, 29), (26, 27, 29), (26, 29, 25), (29, 23, 24), (25, 42, 28), (25, 29, 43)])
_uv = me_l_foot_material.uv_layers.new(name='UVTex')
_uv.uv.foreach_set('vector', [0.1146, 0.994, 0.204, 0.9718, 0.1673, 0.9666, 0.1146, 0.994, 0.05965, 0.9672, 0.02139, 0.9718, 0.1146, 0.994, 0.08238, 0.9598, 0.05965, 0.9672, 0.1146, 0.994, 0.1447, 0.9592, 0.1135, 0.9645, 0.1673, 0.9666, 0.1926, 0.9218, 0.1606, 0.8971, 0.1673, 0.9666, 0.204, 0.9718, 0.1926, 0.9218, 0.02139, 0.9718, 0.03387, 0.9224, 0.01002, 0.9218, 0.05965, 0.9672, 0.06622, 0.8982, 0.03387, 0.9224, 0.02139, 0.9718, 0.05965, 0.9672, 0.03387, 0.9224, 0.1135, 0.9645, 0.1135, 0.9394, 0.08238, 0.9598, 0.1146, 0.994, 0.1135, 0.9645, 0.08238, 0.9598, 0.1135, 0.9645, 0.1447, 0.9592, 0.1135, 0.9394, 0.1146, 0.994, 0.1673, 0.9666, 0.1447, 0.9592, 0.01002, 0.9218, 0.0334, 0.8188, 0.01124, 0.8183, 0.1134, 0.894, 0.1129, 0.8186, 0.06838, 0.819, 0.1606, 0.8971, 0.1939, 0.8183, 0.1584, 0.8182, 0.1606, 0.8971, 0.1926, 0.9218, 0.1939, 0.8183, 0.0334, 0.8188, 0.03754, 0.782, 0.02407, 0.7763, 0.01002, 0.9218, 0.03387, 0.9224, 0.0334, 0.8188, 0.06838, 0.819, 0.06574, 0.7772, 0.03754, 0.782, 0.03387, 0.9224, 0.06838, 0.819, 0.0334, 0.8188, 0.03387, 0.9224, 0.06622, 0.8982, 0.06838, 0.819, 0.1129, 0.8186, 0.1117, 0.7797, 0.06574, 0.7772, 0.06622, 0.8982, 0.1134, 0.894, 0.06838, 0.819, 0.08238, 0.9598, 0.1135, 0.9394, 0.1134, 0.894, 0.1606, 0.8971, 0.1584, 0.8182, 0.1134, 0.894, 0.1135, 0.9394, 0.1447, 0.9592, 0.1134, 0.894, 0.1129, 0.8186, 0.1584, 0.8182, 0.1612, 0.7765, 0.1129, 0.8186, 0.1134, 0.894, 0.1584, 0.8182, 0.05965, 0.9672, 0.08238, 0.9598, 0.06622, 0.8982, 0.08238, 0.9598, 0.1134, 0.894, 0.06622, 0.8982, 0.1134, 0.894, 0.1447, 0.9592, 0.1606, 0.8971, 0.1447, 0.9592, 0.1673, 0.9666, 0.1606, 0.8971, 0.1584, 0.8182, 0.1907, 0.7816, 0.1612, 0.7765, 0.1584, 0.8182, 0.1939, 0.8183, 0.1907, 0.7816, 0.0334, 0.8188, 0.06838, 0.819, 0.03754, 0.782, 0.1129, 0.8186, 0.1612, 0.7765, 0.1117, 0.7797, 0.02407, 0.7763, 0.00808, 0.7816, 0.01124, 0.8183, 0.1129, 0.8186, 0.06574, 0.7772, 0.06838, 0.819, 0.1965, 0.7577, 0.1612, 0.7765, 0.1907, 0.7816, 0.1965, 0.7577, 0.1572, 0.7486, 0.1612, 0.7765, 0.01384, 0.7577, 0.00808, 0.7816, 0.02407, 0.7763, 0.0688, 0.7493, 0.03187, 0.758, 0.06574, 0.7772, 0.03754, 0.782, 0.06574, 0.7772, 0.03187, 0.758, 0.1122, 0.7555, 0.06574, 0.7772, 0.1117, 0.7797, 0.1122, 0.7555, 0.0688, 0.7493, 0.06574, 0.7772, 0.1572, 0.7486, 0.1122, 0.7555, 0.1612, 0.7765, 0.1117, 0.7797, 0.1612, 0.7765, 0.1122, 0.7555, 0.03187, 0.758, 0.02407, 0.7763, 0.03754, 0.782, 0.0334, 0.8188, 0.02407, 0.7763, 0.01124, 0.8183, 0.1122, 0.7555, 0.1572, 0.7486, 0.1105, 0.7012, 0.0688, 0.7493, 0.1122, 0.7555, 0.1105, 0.7012, 0.0688, 0.7493, 0.1105, 0.7012, 0.03187, 0.758, 0.1105, 0.7012, 0.1572, 0.7486, 0.1965, 0.7577, 0.03187, 0.758, 0.01384, 0.7577, 0.02407, 0.7763, 0.03187, 0.758, 0.1105, 0.7012, 0.01384, 0.7577])
me_l_foot_material.materials.append(mat_material__1_001)
me_l_foot_material.use_remesh_preserve_volume = False
me_l_foot_material.use_remesh_preserve_attributes = False
me_l_foot_material.use_mirror_vertex_groups = False
me_l_foot_material.update()
me_l_leg_lowe_materi = bpy.data.meshes.new('L_Leg_lowe_Materi')
me_l_leg_lowe_materi.from_pydata([(0.1649, -0.06197, 0.5059), (0.1587, -0.1507, 0.5857), (0.06955, -0.08792, 0.561), (0.07297, -0.01139, 0.5717), (0.156, 0.0393, 0.5858), (0.2421, -0.01011, 0.5864), (0.2487, -0.08656, 0.5766), (0.1512, -0.1571, 0.6579), (0.02905, -0.08214, 0.6393), (0.02958, 0.02438, 0.6548), (0.1523, 0.0965, 0.6763), (0.2717, 0.02618, 0.6753), (0.2741, -0.08033, 0.6601), (0.1269, -0.1351, 0.8735), (0.02731, -0.07937, 0.8102), (0.01571, 0.07735, 0.8819), (0.1221, 0.1336, 0.9698), (0.2333, 0.05475, 0.9158), (0.2364, -0.0776, 0.9286), (0.1141, -0.118, 0.9966), (0.009033, -0.07857, 0.96), (0.009033, 0.03014, 0.9505), (0.1288, 0.09838, 1.037), (0.2023, 0.05889, 1.033), (0.2138, -0.05421, 1.044), (0.09784, -0.01538, 1.056), (0.07297, -0.01139, 0.5717), (0.07297, -0.01139, 0.5717), (0.02958, 0.02438, 0.6548), (0.07297, -0.01139, 0.5717), (0.01571, 0.07735, 0.8819), (0.02958, 0.02438, 0.6548), (0.01571, 0.07735, 0.8819), (0.01571, 0.07735, 0.8819), (0.009033, 0.03014, 0.9505), (0.01571, 0.07735, 0.8819), (0.009033, 0.03014, 0.9505), (0.09784, -0.01538, 1.056), (0.09784, -0.01538, 1.056)], [], [(2, 0, 1), (3, 0, 2), (4, 0, 26), (5, 0, 4), (6, 0, 5), (1, 0, 6), (8, 1, 7), (2, 1, 8), (3, 2, 8), (3, 8, 9), (10, 27, 28), (4, 29, 10), (5, 4, 10), (5, 10, 11), (12, 5, 11), (6, 5, 12), (1, 6, 12), (1, 12, 7), (14, 7, 13), (8, 7, 14), (15, 9, 14), (9, 8, 14), (16, 10, 30), (10, 31, 32), (17, 10, 16), (11, 10, 17), (12, 11, 17), (12, 17, 18), (7, 12, 18), (7, 18, 13), (20, 13, 19), (14, 13, 20), (21, 14, 20), (15, 14, 21), (22, 33, 34), (16, 35, 22), (17, 16, 23), (16, 22, 23), (24, 17, 23), (18, 17, 24), (19, 18, 24), (13, 18, 19), (19, 25, 20), (20, 25, 21), (36, 37, 22), (22, 38, 23), (23, 25, 24), (24, 25, 19)])
_uv = me_l_leg_lowe_materi.uv_layers.new(name='UVTex')
_uv.uv.foreach_set('vector', [0.2433, 0.7449, 0.2423, 0.7928, 0.2423, 0.7926, 0.2619, 0.6965, 0.2423, 0.7928, 0.2433, 0.7449, 0.2757, 0.9297, 0.2423, 0.7928, 0.2632, 0.9684, 0.2631, 0.8859, 0.2423, 0.7928, 0.2757, 0.9297, 0.2423, 0.8402, 0.2423, 0.7928, 0.2631, 0.8859, 0.2423, 0.7926, 0.2423, 0.7928, 0.2423, 0.8402, 0.2816, 0.7438, 0.2423, 0.7926, 0.2816, 0.7926, 0.2433, 0.7449, 0.2423, 0.7926, 0.2816, 0.7438, 0.2619, 0.6965, 0.2433, 0.7449, 0.2816, 0.7438, 0.2619, 0.6965, 0.2816, 0.7438, 0.3426, 0.6975, 0.3532, 0.9261, 0.2632, 0.9684, 0.3423, 0.9726, 0.2757, 0.9297, 0.2632, 0.9684, 0.3532, 0.9261, 0.2631, 0.8859, 0.2757, 0.9297, 0.3532, 0.9261, 0.2631, 0.8859, 0.3532, 0.9261, 0.3293, 0.8784, 0.2816, 0.8332, 0.2631, 0.8859, 0.3293, 0.8784, 0.2423, 0.8402, 0.2631, 0.8859, 0.2816, 0.8332, 0.2423, 0.7926, 0.2423, 0.8402, 0.2816, 0.8332, 0.2423, 0.7926, 0.2816, 0.8332, 0.2816, 0.7926, 0.3986, 0.7484, 0.2816, 0.7926, 0.4149, 0.7926, 0.2816, 0.7438, 0.2816, 0.7926, 0.3986, 0.7484, 0.4309, 0.6996, 0.3426, 0.6975, 0.3986, 0.7484, 0.3426, 0.6975, 0.2816, 0.7438, 0.3986, 0.7484, 0.4499, 0.9239, 0.3532, 0.9261, 0.4309, 0.9745, 0.3532, 0.9261, 0.3423, 0.9726, 0.4309, 0.9745, 0.4407, 0.8778, 0.3532, 0.9261, 0.4499, 0.9239, 0.3293, 0.8784, 0.3532, 0.9261, 0.4407, 0.8778, 0.2816, 0.8332, 0.3293, 0.8784, 0.4407, 0.8778, 0.2816, 0.8332, 0.4407, 0.8778, 0.4408, 0.827, 0.2816, 0.7926, 0.2816, 0.8332, 0.4408, 0.827, 0.2816, 0.7926, 0.4408, 0.827, 0.4149, 0.7926, 0.455, 0.7432, 0.4149, 0.7926, 0.4763, 0.7884, 0.3986, 0.7484, 0.4149, 0.7926, 0.455, 0.7432, 0.4538, 0.7075, 0.3986, 0.7484, 0.455, 0.7432, 0.4309, 0.6996, 0.3986, 0.7484, 0.4538, 0.7075, 0.5028, 0.9209, 0.4309, 0.9745, 0.4538, 0.9824, 0.4499, 0.9239, 0.4309, 0.9745, 0.5028, 0.9209, 0.4407, 0.8778, 0.4499, 0.9239, 0.4965, 0.886, 0.4499, 0.9239, 0.5028, 0.9209, 0.4965, 0.886, 0.4965, 0.8239, 0.4407, 0.8778, 0.4965, 0.886, 0.4408, 0.827, 0.4407, 0.8778, 0.4965, 0.8239, 0.4763, 0.7884, 0.4408, 0.827, 0.4965, 0.8239, 0.4149, 0.7926, 0.4408, 0.827, 0.4763, 0.7884, 0.4763, 0.7884, 0.5092, 0.7507, 0.455, 0.7432, 0.455, 0.7432, 0.5092, 0.7507, 0.4538, 0.7075, 0.4538, 0.9824, 0.4926, 0.989, 0.5028, 0.9209, 0.5028, 0.9209, 0.4926, 0.989, 0.4965, 0.886, 0.4965, 0.886, 0.5092, 0.7507, 0.4965, 0.8239, 0.4965, 0.8239, 0.5092, 0.7507, 0.4763, 0.7884])
me_l_leg_lowe_materi.materials.append(mat_material__1_001)
me_l_leg_lowe_materi.use_remesh_preserve_volume = False
me_l_leg_lowe_materi.use_remesh_preserve_attributes = False
me_l_leg_lowe_materi.use_mirror_vertex_groups = False
me_l_leg_lowe_materi.update()
me_l_thigh_material = bpy.data.meshes.new('L_Thigh_Material ')
me_l_thigh_material.from_pydata([(-6.998e-08, 0.1412, 1.135), (-6.998e-08, -0.1445, 1.134), (-7.045e-08, -0.1365, 0.9851), (0.04174, -0.07358, 0.8524), (-7.025e-08, 0.1604, 0.9936), (0.03789, 0.09225, 0.8527), (-6.998e-08, 0.002247, 1.235), (-0.04362, -0.07548, 0.8522), (0.1016, -0.1186, 1.137), (0.1891, -0.05899, 1.138), (0.1001, 0.1211, 1.136), (0.1757, 0.06327, 1.134), (0.1135, 0.1397, 0.9813), (0.2129, -0.05382, 1.031), (0.1113, -0.1152, 0.9885), (0.1504, 0.009856, 0.9369), (0.2013, 0.0598, 1.031), (-0.1016, -0.1186, 1.137), (-0.1891, -0.05899, 1.138), (-0.1001, 0.1211, 1.136), (-0.1757, 0.06327, 1.134), (-0.1135, 0.1397, 0.9813), (-0.2094, -0.05382, 1.031), (-0.1113, -0.1152, 0.9885), (-0.04115, 0.09225, 0.8527), (-0.1504, 0.009856, 0.9369), (-0.1978, 0.0598, 1.031), (0.03789, 0.09225, 0.8527), (-0.04362, -0.07548, 0.8522), (-0.04115, 0.09225, 0.8527), (0.03789, 0.09225, 0.8527), (-0.04362, -0.07548, 0.8522), (0.03789, 0.09225, 0.8527), (-0.04362, -0.07548, 0.8522)], [], [(8, 1, 14), (14, 1, 2), (3, 5, 15), (5, 4, 12), (12, 11, 16), (12, 4, 10), (4, 0, 10), (6, 9, 11), (1, 8, 6), (6, 8, 9), (10, 0, 6), (5, 16, 15), (9, 16, 11), (13, 15, 16), (13, 8, 14), (13, 9, 8), (11, 10, 6), (3, 2, 7), (13, 14, 15), (12, 16, 5), (14, 2, 3), (16, 9, 13), (12, 10, 11), (17, 23, 1), (23, 2, 1), (4, 27, 24), (24, 21, 4), (20, 21, 26), (19, 0, 4), (21, 19, 4), (6, 20, 18), (1, 6, 17), (6, 18, 17), (6, 0, 19), (21, 24, 26), (18, 20, 26), (22, 26, 25), (22, 23, 17), (22, 17, 18), (20, 6, 19), (23, 28, 2), (22, 25, 23), (24, 25, 26), (29, 30, 7), (25, 24, 31), (7, 32, 3), (23, 25, 33), (26, 22, 18), (19, 21, 20), (14, 3, 15)])
_uv = me_l_thigh_material.uv_layers.new(name='UVTex')
_uv.uv.foreach_set('vector', [0.7973, 0.2174, 0.7542, 0.2152, 0.801, 0.1172, 0.801, 0.1172, 0.7542, 0.2152, 0.7541, 0.1018, 0.7881, 0.03266, 0.9262, 0.01643, 0.8551, 0.06505, 0.9262, 0.01643, 0.9546, 0.1083, 0.8953, 0.1074, 0.8953, 0.1074, 0.8712, 0.2157, 0.8703, 0.1323, 0.8953, 0.1074, 0.9546, 0.1083, 0.906, 0.2169, 0.9546, 0.1083, 0.9546, 0.2164, 0.906, 0.2169, 0.7542, 0.2598, 0.8326, 0.2181, 0.8712, 0.2157, 0.7542, 0.2152, 0.7973, 0.2174, 0.7542, 0.2598, 0.7542, 0.2598, 0.7973, 0.2174, 0.8326, 0.2181, 0.906, 0.2169, 0.9546, 0.2164, 0.7542, 0.2598, 0.9262, 0.01643, 0.8703, 0.1323, 0.8551, 0.06505, 0.8326, 0.2181, 0.8703, 0.1323, 0.8712, 0.2157, 0.8364, 0.1323, 0.8551, 0.06505, 0.8703, 0.1323, 0.8364, 0.1323, 0.7973, 0.2174, 0.801, 0.1172, 0.8364, 0.1323, 0.8326, 0.2181, 0.7973, 0.2174, 0.8712, 0.2157, 0.906, 0.2169, 0.7542, 0.2598, 0.7881, 0.03266, 0.7541, 0.1018, 0.7203, 0.03266, 0.8364, 0.1323, 0.801, 0.1172, 0.8551, 0.06505, 0.8953, 0.1074, 0.8703, 0.1323, 0.9262, 0.01643, 0.801, 0.1172, 0.7541, 0.1018, 0.7881, 0.03266, 0.8703, 0.1323, 0.8326, 0.2181, 0.8364, 0.1323, 0.8953, 0.1074, 0.906, 0.2169, 0.8712, 0.2157, 0.7973, 0.2174, 0.801, 0.1172, 0.7542, 0.2152, 0.801, 0.1172, 0.7541, 0.1018, 0.7542, 0.2152, 0.9546, 0.1083, 0.9932, 0.01649, 0.9262, 0.01643, 0.9262, 0.01643, 0.8953, 0.1074, 0.9546, 0.1083, 0.8712, 0.2157, 0.8953, 0.1074, 0.8703, 0.1323, 0.906, 0.2169, 0.9546, 0.2164, 0.9546, 0.1083, 0.8953, 0.1074, 0.906, 0.2169, 0.9546, 0.1083, 0.7542, 0.2598, 0.8712, 0.2157, 0.8326, 0.2181, 0.7542, 0.2152, 0.7542, 0.2598, 0.7973, 0.2174, 0.7542, 0.2598, 0.8326, 0.2181, 0.7973, 0.2174, 0.7542, 0.2598, 0.9546, 0.2164, 0.906, 0.2169, 0.8953, 0.1074, 0.9262, 0.01643, 0.8703, 0.1323, 0.8326, 0.2181, 0.8712, 0.2157, 0.8703, 0.1323, 0.8364, 0.1323, 0.8703, 0.1323, 0.8551, 0.06505, 0.8364, 0.1323, 0.801, 0.1172, 0.7973, 0.2174, 0.8364, 0.1323, 0.7973, 0.2174, 0.8326, 0.2181, 0.8712, 0.2157, 0.7542, 0.2598, 0.906, 0.2169, 0.801, 0.1172, 0.7881, 0.03266, 0.7541, 0.1018, 0.8364, 0.1323, 0.8551, 0.06505, 0.801, 0.1172, 0.9262, 0.01643, 0.8551, 0.06505, 0.8703, 0.1323, 0.7114, 0.01234, 0.7987, 0.01153, 0.7203, 0.03266, 0.8551, 0.06505, 0.9262, 0.01643, 0.7881, 0.03266, 0.7203, 0.03266, 0.7987, 0.01153, 0.7881, 0.03266, 0.801, 0.1172, 0.8551, 0.06505, 0.7881, 0.03266, 0.8703, 0.1323, 0.8364, 0.1323, 0.8326, 0.2181, 0.906, 0.2169, 0.8953, 0.1074, 0.8712, 0.2157, 0.801, 0.1172, 0.7881, 0.03266, 0.8551, 0.06505])
me_l_thigh_material.materials.append(mat_material__1_001)
me_l_thigh_material.use_remesh_preserve_volume = False
me_l_thigh_material.use_remesh_preserve_attributes = False
me_l_thigh_material.use_mirror_vertex_groups = False
me_l_thigh_material.update()

# ---- objects
ob_head_material__1_001 = bpy.data.objects.new('Head_Material #1.001', me_head_material__1_003)
ob_head_material__1 = bpy.data.objects.new('Head_Material #1', me_head_material__1_002)
ob_neck_material__1 = bpy.data.objects.new('Neck_Material #1', me_neck_material__1)
ob_l_hand_material__1 = bpy.data.objects.new('L_hand_Material #1', me_l_hand_material)
ob_l_arm_lowe_material = bpy.data.objects.new('L_arm_lowe_Material #', me_l_arm_lowe_materi)
ob_l_arm_uppe_material = bpy.data.objects.new('L_Arm_uppe_Material #', me_l_arm_uppe_material)
ob_r_hand_material__1 = bpy.data.objects.new('R_hand_Material #1', me_r_hand_material)
ob_r_arm_lowe_material = bpy.data.objects.new('R_arm_lowe_Material #', me_r_arm_lowe_materi)
ob_r_arm_uppe_material = bpy.data.objects.new('R_Arm_uppe_Material #', me_r_arm_uppe_materi)
ob_chest_material__1 = bpy.data.objects.new('Chest_Material #1', me_chest_material__1_001)
ob_r_foot_material__1 = bpy.data.objects.new('R_Foot_Material #1', me_r_foot_material)
ob_r_leg_lowe_material = bpy.data.objects.new('R_Leg_lowe_Material #', me_r_leg_lowe_materi)
ob_r_thigh_material__1 = bpy.data.objects.new('R_Thigh_Material #1', me_r_thigh_material)
ob_l_foot_material__1 = bpy.data.objects.new('L_Foot_Material #1', me_l_foot_material)
ob_l_leg_lowe_material = bpy.data.objects.new('L_Leg_lowe_Material #', me_l_leg_lowe_materi)
ob_l_thigh_material__1 = bpy.data.objects.new('L_Thigh_Material #1', me_l_thigh_material)

# ---- transforms, parenting, visibility, modifiers, constraints
ob_head_material__1_001.location = (1.954, 0.5438, -1.665)
ob_head_material__1_001.rotation_euler = (-0.1222, 5.327e-09, 1.571)
ob_head_material__1_001.scale = (1.0, 1.0, 1.0)
ob_head_material__1_001.lock_rotations_4d = False
ob_head_material__1_001.empty_display_type = 'ARROWS'
ob_head_material__1_001.color = (0.0, 0.0, 0.0, 1.0)
ob_head_material__1_001.lineart.crease_threshold = 0.0
ob_head_material__1.location = (0.02942, 0.5433, -1.529)
ob_head_material__1.rotation_euler = (-0.2269, 9.833e-09, 1.571)
ob_head_material__1.scale = (1.0, 1.0, 1.0)
ob_head_material__1.lock_rotations_4d = False
ob_head_material__1.empty_display_type = 'ARROWS'
ob_head_material__1.color = (0.0, 0.0, 0.0, 1.0)
ob_head_material__1.lineart.crease_threshold = 0.0
ob_neck_material__1.location = (-0.616, 2.755, -0.5483)
ob_neck_material__1.rotation_euler = (1.003, -1.284, 1.544)
ob_neck_material__1.scale = (1.0, 1.0, 1.0)
ob_neck_material__1.lock_rotations_4d = False
ob_neck_material__1.empty_display_type = 'ARROWS'
ob_neck_material__1.color = (0.0, 0.0, 0.0, 1.0)
ob_neck_material__1.lineart.crease_threshold = 0.0
ob_l_hand_material__1.location = (-0.5111, 2.692, -0.5754)
ob_l_hand_material__1.rotation_euler = (0.8463, -1.284, 1.544)
ob_l_hand_material__1.scale = (1.0, 1.0, 1.0)
ob_l_hand_material__1.lock_rotations_4d = False
ob_l_hand_material__1.empty_display_type = 'ARROWS'
ob_l_hand_material__1.color = (0.0, 0.0, 0.0, 1.0)
ob_l_hand_material__1.lineart.crease_threshold = 0.0
ob_l_arm_lowe_material.location = (0.7054, 2.601, -1.029)
ob_l_arm_lowe_material.rotation_euler = (-0.07099, -1.001, 1.402)
ob_l_arm_lowe_material.scale = (1.0, 1.0, 1.0)
ob_l_arm_lowe_material.lock_rotations_4d = False
ob_l_arm_lowe_material.empty_display_type = 'ARROWS'
ob_l_arm_lowe_material.color = (0.0, 0.0, 0.0, 1.0)
ob_l_arm_lowe_material.lineart.crease_threshold = 0.0
ob_l_arm_uppe_material.location = (-0.5862, -1.778, -0.5326)
ob_l_arm_uppe_material.rotation_euler = (1.06, 1.259, 1.621)
ob_l_arm_uppe_material.scale = (1.0, 1.0, 1.0)
ob_l_arm_uppe_material.lock_rotations_4d = False
ob_l_arm_uppe_material.empty_display_type = 'ARROWS'
ob_l_arm_uppe_material.color = (0.0, 0.0, 0.0, 1.0)
ob_l_arm_uppe_material.lineart.crease_threshold = 0.0
ob_r_hand_material__1.location = (-0.3369, -1.865, -0.6227)
ob_r_hand_material__1.rotation_euler = (0.6936, 1.259, 1.621)
ob_r_hand_material__1.scale = (1.0, 1.0, 1.0)
ob_r_hand_material__1.lock_rotations_4d = False
ob_r_hand_material__1.empty_display_type = 'ARROWS'
ob_r_hand_material__1.color = (0.0, 0.0, 0.0, 1.0)
ob_r_hand_material__1.lineart.crease_threshold = 0.0
ob_r_arm_lowe_material.location = (0.7157, -1.681, -0.9624)
ob_r_arm_lowe_material.rotation_euler = (-0.08369, 1.053, 1.724)
ob_r_arm_lowe_material.scale = (1.0, 1.0, 1.0)
ob_r_arm_lowe_material.lock_rotations_4d = False
ob_r_arm_lowe_material.empty_display_type = 'ARROWS'
ob_r_arm_lowe_material.color = (0.0, 0.0, 0.0, 1.0)
ob_r_arm_lowe_material.lineart.crease_threshold = 0.0
ob_r_arm_uppe_material.location = (3.757, 0.5438, -1.085)
ob_r_arm_uppe_material.rotation_euler = (-0.2269, 9.833e-09, 1.571)
ob_r_arm_uppe_material.scale = (1.0, 1.0, 1.0)
ob_r_arm_uppe_material.lock_rotations_4d = False
ob_r_arm_uppe_material.empty_display_type = 'ARROWS'
ob_r_arm_uppe_material.color = (0.0, 0.0, 0.0, 1.0)
ob_r_arm_uppe_material.lineart.crease_threshold = 0.0
ob_chest_material__1.location = (-1.75, 0.6973, -0.09318)
ob_chest_material__1.rotation_euler = (8.908e-09, -1.424e-08, 1.571)
ob_chest_material__1.scale = (1.0, 1.0, 1.0)
ob_chest_material__1.lock_rotations_4d = False
ob_chest_material__1.empty_display_type = 'ARROWS'
ob_chest_material__1.color = (0.0, 0.0, 0.0, 1.0)
ob_chest_material__1.lineart.crease_threshold = 0.0
ob_r_foot_material__1.location = (-0.7052, 0.6848, -0.5747)
ob_r_foot_material__1.rotation_euler = (-0.08727, -1.053e-08, 1.571)
ob_r_foot_material__1.scale = (1.0, 1.0, 1.0)
ob_r_foot_material__1.lock_rotations_4d = False
ob_r_foot_material__1.empty_display_type = 'ARROWS'
ob_r_foot_material__1.color = (0.0, 0.0, 0.0, 1.0)
ob_r_foot_material__1.lineart.crease_threshold = 0.0
ob_r_leg_lowe_material.location = (2.304, 0.7376, -1.027)
ob_r_leg_lowe_material.rotation_euler = (0.08727, -0.08727, 1.571)
ob_r_leg_lowe_material.scale = (1.0, 1.0, 1.0)
ob_r_leg_lowe_material.lock_rotations_4d = False
ob_r_leg_lowe_material.empty_display_type = 'ARROWS'
ob_r_leg_lowe_material.color = (0.0, 0.0, 0.0, 1.0)
ob_r_leg_lowe_material.lineart.crease_threshold = 0.0
ob_r_thigh_material__1.location = (-2.35, 0.3867, -0.09411)
ob_r_thigh_material__1.rotation_euler = (8.908e-09, 1.242e-08, 1.571)
ob_r_thigh_material__1.scale = (1.0, 1.0, 1.0)
ob_r_thigh_material__1.lock_rotations_4d = False
ob_r_thigh_material__1.empty_display_type = 'ARROWS'
ob_r_thigh_material__1.color = (0.0, 0.0, 0.0, 1.0)
ob_r_thigh_material__1.lineart.crease_threshold = 0.0
ob_l_foot_material__1.location = (-2.968, 0.3992, -0.5756)
ob_l_foot_material__1.rotation_euler = (-0.08727, 1.626e-08, 1.571)
ob_l_foot_material__1.scale = (1.0, 1.0, 1.0)
ob_l_foot_material__1.lock_rotations_4d = False
ob_l_foot_material__1.empty_display_type = 'ARROWS'
ob_l_foot_material__1.color = (0.0, 0.0, 0.0, 1.0)
ob_l_foot_material__1.lineart.crease_threshold = 0.0
ob_l_leg_lowe_material.location = (1.009, 0.3463, -1.028)
ob_l_leg_lowe_material.rotation_euler = (0.08727, 0.08727, 1.571)
ob_l_leg_lowe_material.scale = (1.0, 1.0, 1.0)
ob_l_leg_lowe_material.lock_rotations_4d = False
ob_l_leg_lowe_material.empty_display_type = 'ARROWS'
ob_l_leg_lowe_material.color = (0.0, 0.0, 0.0, 1.0)
ob_l_leg_lowe_material.lineart.crease_threshold = 0.0
ob_l_thigh_material__1.location = (-1.202, 0.5438, -1.119)
ob_l_thigh_material__1.rotation_euler = (0.0, -0.0, 1.571)
ob_l_thigh_material__1.scale = (1.0, 1.0, 1.0)
ob_l_thigh_material__1.lock_rotations_4d = False
ob_l_thigh_material__1.empty_display_type = 'ARROWS'
ob_l_thigh_material__1.color = (0.0, 0.0, 0.0, 1.0)
ob_l_thigh_material__1.lineart.crease_threshold = 0.0

# ---- collection membership
col_collection_1.objects.link(ob_head_material__1_001)
col_collection_1.objects.link(ob_head_material__1)
col_collection_1.objects.link(ob_neck_material__1)
col_collection_1.objects.link(ob_l_hand_material__1)
col_collection_1.objects.link(ob_l_arm_lowe_material)
col_collection_1.objects.link(ob_l_arm_uppe_material)
col_collection_1.objects.link(ob_r_hand_material__1)
col_collection_1.objects.link(ob_r_arm_lowe_material)
col_collection_1.objects.link(ob_r_arm_uppe_material)
col_collection_1.objects.link(ob_chest_material__1)
col_collection_1.objects.link(ob_r_foot_material__1)
col_collection_1.objects.link(ob_r_leg_lowe_material)
col_collection_1.objects.link(ob_r_thigh_material__1)
col_collection_1.objects.link(ob_l_foot_material__1)
col_collection_1.objects.link(ob_l_leg_lowe_material)
col_collection_1.objects.link(ob_l_thigh_material__1)

# ---- scene / render settings (as saved in the file)
scene.frame_start = 1; scene.frame_end = 250; scene.frame_set(1)
scene.render.engine = 'BLENDER_EEVEE_NEXT'
scene.render.image_settings.file_format = 'JPEG'
scene.render.image_settings.color_mode = 'RGB'
scene.render.image_settings.compression = 90
scene.render.resolution_x = 800
scene.render.resolution_y = 600
scene.render.pixel_aspect_x = 100.0
scene.render.pixel_aspect_y = 100.0
scene.render.fps = 25
scene.render.dither_intensity = 0.0
scene.render.use_compositing = False
scene.render.use_sequencer = False
scene.render.bake_margin = 2
scene.render.bake_bias = 0.0
scene.render.use_stamp_time = False
scene.render.use_stamp_date = False
scene.render.use_stamp_frame = False
scene.render.use_stamp_camera = False
scene.render.use_stamp_scene = False
scene.render.use_stamp_filename = False
scene.render.use_stamp_render_time = False
scene.render.stamp_font_size = 0
scene.cycles.use_denoising = False
scene.cycles.samples = 10
scene.cycles.sampling_pattern = 'TABULATED_SOBOL'
scene.cycles.light_sampling_threshold = 0.0
scene.cycles.use_adaptive_sampling = False
scene.cycles.use_light_tree = False
scene.cycles.blur_glossy = 0.0
scene.cycles.volume_bounces = 1
scene.cycles.pixel_filter_type = 'GAUSSIAN'
scene.cycles.sample_clamp_indirect = 0.0
scene.view_settings.view_transform = 'Raw'
bpy.context.view_layer.update()

# ---- added for rendering (the .blend has no active camera): camera
cam_auto = bpy.data.cameras.new('AutoCamera')
cam_auto.lens = 50.0
cam_auto.sensor_width = 36.0
cam_auto.clip_end = 1000.0
ob_auto_camera = bpy.data.objects.new('AutoCamera', cam_auto)
scene.collection.objects.link(ob_auto_camera)
ob_auto_camera.location = (7.88546, -8.60783, 6.08368)
ob_auto_camera.rotation_euler = (1.09748, -7.21219e-08, 0.694738)
scene.camera = ob_auto_camera
bpy.context.view_layer.update()
